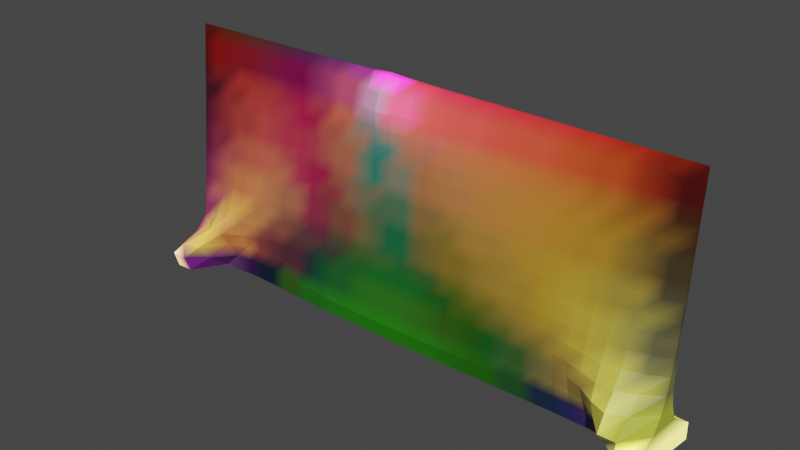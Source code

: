 # Source: 2023-06-10_04-mesh-thickness.blend  (saved by Blender 3.5.10; exported with 4.5.12 LTS)
import bpy
from mathutils import Matrix  # noqa: F401  (used for matrix-valued properties, if any)

bpy.ops.wm.read_factory_settings(use_empty=True)
scene = bpy.context.scene
scene.name = 'Scene'

# ---- collections
col_collection = bpy.data.collections.new('Collection'); scene.collection.children.link(col_collection)

# ---- materials (node trees are filled in below, after node groups)
mat_phaenotyp_member = bpy.data.materials.new('<Phaenotyp>member')
mat_phaenotyp_member.use_transparent_shadow = False

# ---- material node trees
mat_phaenotyp_member.use_nodes = True; mat_phaenotyp_member.node_tree.nodes.clear()
_N = mat_phaenotyp_member.node_tree.nodes; _L = mat_phaenotyp_member.node_tree.links
n0 = _N.new('ShaderNodeOutputMaterial'); n0.name = 'Material Output'; n0.location = (470, 251)
n1 = _N.new('ShaderNodeVertexColor'); n1.name = 'Color Attribute'; n1.location = (-263, 139)
n1.layer_name = 'force'
n2 = _N.new('ShaderNodeBsdfPrincipled'); n2.name = 'Principled BSDF'; n2.location = (128, 194)
n2.distribution = 'GGX'
n2.subsurface_method = 'RANDOM_WALK_SKIN'
n2.inputs[3].default_value = 1.45
n2.inputs[27].default_value = (0.0, 0.0, 0.0, 1.0)
n2.inputs[28].default_value = 1.0
_L.new(n2.outputs[0], n0.inputs[0])
_L.new(n1.outputs[0], n2.inputs[0])
n0.is_active_output = True

# ---- world
world_world = bpy.data.worlds.new('World'); scene.world = world_world
world_world.use_nodes = True; world_world.node_tree.nodes.clear()
_N = world_world.node_tree.nodes; _L = world_world.node_tree.links
n0 = _N.new('ShaderNodeOutputWorld'); n0.name = 'World Output'; n0.location = (300, 300)
n1 = _N.new('ShaderNodeBackground'); n1.name = 'Background'; n1.location = (10, 300)
n1.inputs[0].default_value = (0.05088, 0.05088, 0.05088, 1.0)
_L.new(n1.outputs[0], n0.inputs[0])
n0.is_active_output = True
world_world.color = (0.05088, 0.05088, 0.05088)
world_world.use_sun_shadow = False
world_world.sun_shadow_jitter_overblur = 0.0

# ---- meshes
me_plane_003 = bpy.data.meshes.new('Plane.003')
me_plane_003.from_pydata([(-1.0, 0.0, 0.0), (1.0, 0.0, 0.0), (-1.0, 0.093, 0.9265), (0.9999, 0.08496, 0.9272), (-0.0001151, 0.007606, -0.0002849), (-0.000125, 0.09965, 0.9262), (-1.0, 0.04965, 0.463), (0.4999, 0.006424, -0.0002472), (0.9999, 0.04411, 0.4636), (-0.5002, 0.09612, 0.9264), (-0.5001, 0.00795, -0.0004155), (0.4999, 0.09009, 0.9269), (-0.0001457, 0.0517, 0.4631), (-0.5001, 0.05127, 0.463), (0.4999, 0.04783, 0.4633), (-1.0, 0.02741, 0.2313), (0.7499, 0.00581, -0.000253), (0.9999, 0.06481, 0.6954), (-0.7502, 0.0938, 0.9265), (-0.2501, 0.007892, -0.0003378), (0.2499, 0.09421, 0.9266), (-0.000164, 0.0751, 0.6947), (-1.0, 0.07167, 0.6947), (0.2499, 0.007072, -0.000257), (0.9999, 0.02344, 0.2318), (-0.2502, 0.1002, 0.9262), (-0.7501, 0.007837, -0.0005095), (0.7499, 0.08687, 0.9271), (-0.0001278, 0.02943, 0.2314), (-0.5002, 0.07381, 0.6947), (-0.5001, 0.02929, 0.2313), (-0.7502, 0.05008, 0.463), (-0.2501, 0.05209, 0.4631), (0.4999, 0.06909, 0.6951), (0.4999, 0.02689, 0.2316), (0.2499, 0.05006, 0.4632), (0.7499, 0.04562, 0.4635), (0.7499, 0.02499, 0.2317), (0.2499, 0.02841, 0.2315), (0.2499, 0.07215, 0.6949), (-0.2501, 0.02974, 0.2314), (-0.7501, 0.02816, 0.2313), (-0.7502, 0.07225, 0.6947), (-0.2502, 0.07562, 0.6947), (0.7499, 0.0665, 0.6953), (-1.0, 0.01602, 0.1155), (0.8749, 0.005308, -0.0002515), (0.9999, 0.07501, 0.8113), (-0.8752, 0.09319, 0.9265), (-0.1251, 0.007783, -0.000308), (0.1249, 0.09662, 0.9264), (-0.0001662, 0.08751, 0.8105), (-1.0, 0.0607, 0.5789), (0.3749, 0.00675, -0.0002502), (0.9999, 0.03375, 0.3477), (-0.3752, 0.09782, 0.9263), (-0.6251, 0.007927, -0.0004617), (0.6249, 0.08835, 0.927), (-0.0001364, 0.04047, 0.3473), (-0.5002, 0.08507, 0.8105), (-0.5001, 0.04018, 0.3472), (-0.8752, 0.0497, 0.463), (-0.3751, 0.05179, 0.4631), (0.4999, 0.07966, 0.811), (0.4999, 0.0373, 0.3475), (0.1249, 0.051, 0.4632), (0.6249, 0.04669, 0.4634), (-1.0, 0.03855, 0.3472), (0.6249, 0.006115, -0.0002483), (0.9999, 0.05448, 0.5795), (-0.6252, 0.09479, 0.9264), (-0.3751, 0.007942, -0.0003739), (0.3749, 0.09206, 0.9267), (-0.0001551, 0.06321, 0.5789), (-1.0, 0.08248, 0.8106), (0.1249, 0.007365, -0.0002682), (0.9999, 0.01306, 0.1159), (-0.1251, 0.1089, 0.9257), (-0.8751, 0.007391, -0.0005417), (0.8749, 0.08573, 0.9272), (-0.0001204, 0.01851, 0.1156), (-0.5002, 0.06251, 0.5789), (-0.5001, 0.01857, 0.1155), (-0.6251, 0.05066, 0.463), (-0.1251, 0.05208, 0.4631), (0.4999, 0.05845, 0.5792), (0.4999, 0.01663, 0.1157), (0.3749, 0.04898, 0.4633), (0.8749, 0.04473, 0.4635), (0.7499, 0.03521, 0.3476), (0.7499, 0.01517, 0.1157), (0.6249, 0.02599, 0.2316), (0.8749, 0.02399, 0.2317), (0.2499, 0.03917, 0.3474), (0.2499, 0.01773, 0.1156), (0.1249, 0.029, 0.2315), (0.3749, 0.0277, 0.2315), (0.2499, 0.08324, 0.8107), (0.2499, 0.06106, 0.5791), (0.1248, 0.07372, 0.6948), (0.3749, 0.07059, 0.695), (-0.2501, 0.04081, 0.3472), (-0.2501, 0.0188, 0.1155), (-0.3751, 0.0296, 0.2314), (-0.1251, 0.02969, 0.2314), (-0.7501, 0.03902, 0.3472), (-0.7501, 0.01772, 0.1154), (-0.8751, 0.02749, 0.2313), (-0.6251, 0.0288, 0.2313), (-0.7502, 0.08315, 0.8106), (-0.7502, 0.06119, 0.5789), (-0.8752, 0.07182, 0.6947), (-0.6252, 0.07294, 0.6947), (-0.2502, 0.08808, 0.8104), (-0.2502, 0.06366, 0.5789), (-0.3752, 0.07478, 0.6947), (-0.1252, 0.07585, 0.6947), (0.7499, 0.07679, 0.8112), (0.7499, 0.05608, 0.5794), (0.6249, 0.0677, 0.6952), (0.8749, 0.06553, 0.6953), (0.8749, 0.05516, 0.5794), (0.6249, 0.0572, 0.5793), (0.6249, 0.07811, 0.8111), (-0.1252, 0.06371, 0.5789), (-0.3752, 0.06319, 0.5789), (-0.3752, 0.08643, 0.8105), (-0.6252, 0.0618, 0.5789), (-0.8752, 0.06081, 0.5789), (-0.8752, 0.08264, 0.8106), (-0.6251, 0.01826, 0.1154), (-0.8751, 0.01668, 0.1154), (-0.8751, 0.03857, 0.3472), (-0.1251, 0.01872, 0.1155), (-0.3751, 0.01875, 0.1155), (-0.3751, 0.0406, 0.3472), (0.3749, 0.05976, 0.5791), (0.1248, 0.06226, 0.579), (0.1249, 0.08527, 0.8106), (0.3749, 0.01721, 0.1156), (0.1249, 0.01817, 0.1156), (0.1249, 0.03992, 0.3473), (0.8749, 0.014, 0.1158), (0.6249, 0.01597, 0.1157), (0.6249, 0.03625, 0.3475), (0.8749, 0.0343, 0.3476), (0.3749, 0.03828, 0.3474), (0.3749, 0.08138, 0.8109), (-0.1251, 0.04078, 0.3473), (-0.6251, 0.03963, 0.3472), (-0.6252, 0.08397, 0.8106), (-0.1252, 0.08903, 0.8104), (0.8749, 0.07575, 0.8112), (-1.0, 0.009732, 0.0576), (0.9375, 0.004868, -0.0002484), (0.9999, 0.08003, 0.8693), (-0.9377, 0.09304, 0.9265), (-0.06261, 0.007703, -0.0002956), (0.06237, 0.09799, 0.9263), (-0.0001379, 0.09369, 0.8683), (-1.0, 0.05518, 0.5209), (0.4374, 0.006586, -0.0002482), (0.9999, 0.03893, 0.4056), (-0.4377, 0.09692, 0.9264), (-0.5626, 0.007943, -0.0004381), (0.5624, 0.08919, 0.9269), (-0.000141, 0.04606, 0.4052), (-0.5002, 0.09063, 0.8685), (-0.5001, 0.0457, 0.4051), (-0.9377, 0.04963, 0.463), (-0.4376, 0.05155, 0.463), (0.4999, 0.08489, 0.8689), (0.4999, 0.04255, 0.4054), (0.06235, 0.05139, 0.4631), (0.5624, 0.04726, 0.4634), (-1.0, 0.03299, 0.2892), (0.6874, 0.005966, -0.0002504), (0.9999, 0.05966, 0.6374), (-0.6877, 0.09425, 0.9265), (-0.3126, 0.007923, -0.0003551), (0.3124, 0.09311, 0.9267), (-0.0001597, 0.0691, 0.6368), (-1.0, 0.0771, 0.7527), (0.1874, 0.007223, -0.000262), (0.9999, 0.01828, 0.1738), (-0.1877, 0.102, 0.9261), (-0.8126, 0.007711, -0.0005274), (0.8124, 0.08626, 0.9271), (-0.0001239, 0.02396, 0.1735), (-0.5002, 0.06816, 0.6368), (-0.5001, 0.02391, 0.1734), (-0.6877, 0.05036, 0.463), (-0.1876, 0.05213, 0.4631), (0.4999, 0.06377, 0.6372), (0.4999, 0.02175, 0.1736), (0.3124, 0.04953, 0.4632), (0.8124, 0.04514, 0.4635), (0.7499, 0.0404, 0.4055), (0.7499, 0.02002, 0.1737), (0.5624, 0.02646, 0.2316), (0.8124, 0.02447, 0.2317), (0.2499, 0.0446, 0.4053), (0.2499, 0.02307, 0.1736), (0.06237, 0.02924, 0.2314), (0.3124, 0.02807, 0.2315), (0.2499, 0.08875, 0.8687), (0.2499, 0.0666, 0.637), (0.06234, 0.07446, 0.6948), (0.3124, 0.07137, 0.6949), (-0.2501, 0.04642, 0.4051), (-0.2501, 0.02426, 0.1735), (-0.4376, 0.02947, 0.2313), (-0.1876, 0.02974, 0.2314), (-0.7501, 0.04454, 0.4051), (-0.7501, 0.02287, 0.1734), (-0.9376, 0.02732, 0.2313), (-0.6876, 0.0285, 0.2313), (-0.7502, 0.08851, 0.8685), (-0.7502, 0.06673, 0.6368), (-0.9377, 0.07171, 0.6947), (-0.6877, 0.07256, 0.6947), (-0.2502, 0.09428, 0.8683), (-0.2502, 0.06959, 0.6368), (-0.4377, 0.07429, 0.6947), (-0.1877, 0.07585, 0.6947), (0.7499, 0.08187, 0.8691), (0.7499, 0.0613, 0.6373), (0.5624, 0.06838, 0.6951), (0.8124, 0.06599, 0.6953), (-1.0, 0.02179, 0.1734), (0.8124, 0.005622, -0.0002557), (0.9999, 0.06993, 0.7533), (-0.8127, 0.09344, 0.9265), (-0.1876, 0.007845, -0.0003221), (0.1874, 0.09537, 0.9265), (-0.0001669, 0.08124, 0.7526), (-1.0, 0.0662, 0.6368), (0.3124, 0.006913, -0.0002531), (0.9999, 0.02859, 0.2897), (-0.3127, 0.09888, 0.9263), (-0.6876, 0.007897, -0.0004857), (0.6874, 0.08757, 0.927), (-0.000132, 0.03494, 0.2894), (-0.5002, 0.07946, 0.7526), (-0.5001, 0.03471, 0.2893), (-0.8127, 0.04986, 0.463), (-0.3126, 0.05198, 0.4631), (0.4999, 0.07438, 0.753), (0.4999, 0.03208, 0.2895), (0.1874, 0.05055, 0.4632), (0.6874, 0.04614, 0.4634), (-1.0, 0.0441, 0.4051), (0.5624, 0.006267, -0.0002473), (0.9999, 0.0493, 0.5215), (-0.5627, 0.09541, 0.9264), (-0.4376, 0.00795, -0.0003941), (0.4374, 0.09105, 0.9268), (-0.0001504, 0.05742, 0.521), (-1.0, 0.08779, 0.8685), (0.06238, 0.007493, -0.0002758), (0.9999, 0.007621, 0.05797), (-0.06259, 0.1017, 0.9259), (-0.9376, 0.006831, -0.0004799), (0.9374, 0.08529, 0.9272), (-0.0001174, 0.01306, 0.05764), (-0.5002, 0.05687, 0.521), (-0.5001, 0.01326, 0.05753), (-0.5626, 0.05097, 0.463), (-0.06264, 0.05194, 0.4631), (0.4999, 0.05314, 0.5213), (0.4999, 0.01153, 0.05771), (0.4374, 0.04841, 0.4633), (0.9374, 0.04438, 0.4636), (0.7499, 0.03007, 0.2896), (0.7499, 0.01045, 0.05773), (0.6874, 0.02551, 0.2316), (0.9374, 0.02361, 0.2318), (0.2499, 0.03378, 0.2894), (0.2499, 0.0124, 0.05768), (0.1874, 0.02872, 0.2315), (0.4374, 0.02731, 0.2315), (0.2499, 0.07771, 0.7528), (0.2499, 0.05554, 0.5211), (0.1874, 0.07294, 0.6949), (0.4374, 0.06982, 0.695), (-0.2501, 0.03525, 0.2893), (-0.2501, 0.01335, 0.05759), (-0.3126, 0.02969, 0.2314), (-0.06263, 0.02958, 0.2314), (-0.7501, 0.03355, 0.2893), (-0.7501, 0.01273, 0.05746), (-0.8126, 0.0278, 0.2313), (-0.5626, 0.02907, 0.2313), (-0.7502, 0.07772, 0.7527), (-0.7502, 0.05564, 0.521), (-0.8127, 0.072, 0.6947), (-0.5627, 0.07336, 0.6947), (-0.2502, 0.08178, 0.7526), (-0.2501, 0.05784, 0.521), (-0.3127, 0.07524, 0.6947), (-0.06266, 0.07559, 0.6947), (0.7499, 0.07167, 0.7532), (0.7499, 0.05085, 0.5214), (0.6874, 0.06708, 0.6952), (0.9374, 0.06514, 0.6954), (0.8749, 0.06036, 0.6374), (0.8749, 0.04995, 0.5215), (0.8124, 0.05559, 0.5794), (0.9374, 0.05479, 0.5795), (0.6249, 0.06246, 0.6372), (0.6249, 0.05194, 0.5214), (0.5624, 0.05782, 0.5793), (0.6874, 0.05662, 0.5793), (0.6249, 0.08326, 0.869), (0.6249, 0.07292, 0.7531), (0.5624, 0.07886, 0.811), (0.6874, 0.07742, 0.8111), (-0.1252, 0.0697, 0.6368), (-0.1251, 0.05785, 0.521), (-0.1877, 0.06375, 0.5789), (-0.06265, 0.06353, 0.5789), (-0.3752, 0.06896, 0.6368), (-0.3751, 0.05746, 0.521), (-0.4377, 0.06286, 0.5789), (-0.3127, 0.06347, 0.5789), (-0.3752, 0.09218, 0.8684), (-0.3752, 0.08061, 0.7526), (-0.4377, 0.08572, 0.8105), (-0.3127, 0.08721, 0.8105), (-0.6252, 0.06737, 0.6368), (-0.6252, 0.05622, 0.521), (-0.6877, 0.06147, 0.5789), (-0.5627, 0.06215, 0.5789), (-0.8752, 0.06633, 0.6368), (-0.8752, 0.05526, 0.521), (-0.9377, 0.06072, 0.5789), (-0.8127, 0.06097, 0.5789), (-0.8752, 0.08796, 0.8685), (-0.8752, 0.07726, 0.7527), (-0.9377, 0.08252, 0.8106), (-0.8127, 0.08285, 0.8106), (-0.6251, 0.0235, 0.1734), (-0.6251, 0.01308, 0.05749), (-0.6876, 0.01803, 0.1154), (-0.5626, 0.01844, 0.1155), (-0.8751, 0.02202, 0.1734), (-0.8751, 0.0118, 0.05748), (-0.9376, 0.01607, 0.1155), (-0.8126, 0.0173, 0.1154), (-0.8751, 0.04413, 0.4051), (-0.8751, 0.03302, 0.2893), (-0.9376, 0.03849, 0.3472), (-0.8126, 0.03876, 0.3472), (-0.1251, 0.02419, 0.1735), (-0.1251, 0.01325, 0.05762), (-0.1876, 0.01877, 0.1155), (-0.06262, 0.01863, 0.1156), (-0.3751, 0.02416, 0.1734), (-0.3751, 0.01335, 0.05756), (-0.4376, 0.01868, 0.1155), (-0.3126, 0.01879, 0.1155), (-0.3751, 0.04617, 0.4051), (-0.3751, 0.03508, 0.2893), (-0.4376, 0.04041, 0.3472), (-0.3126, 0.04073, 0.3472), (0.3749, 0.06517, 0.6371), (0.3749, 0.05436, 0.5212), (0.3124, 0.06042, 0.5791), (0.4374, 0.0591, 0.5792), (0.1248, 0.06797, 0.6369), (0.1249, 0.0566, 0.5211), (0.06235, 0.06278, 0.579), (0.1874, 0.06168, 0.579), (0.1249, 0.09099, 0.8685), (0.1248, 0.0795, 0.7527), (0.06235, 0.08635, 0.8105), (0.1874, 0.08423, 0.8107), (0.3749, 0.02245, 0.1736), (0.3749, 0.01198, 0.05769), (0.3124, 0.01748, 0.1156), (0.4374, 0.01693, 0.1156), (0.1249, 0.02358, 0.1735), (0.1249, 0.01277, 0.05766), (0.06238, 0.01835, 0.1156), (0.1874, 0.01796, 0.1156), (0.1249, 0.04544, 0.4052), (0.1249, 0.03445, 0.2894), (0.06236, 0.04023, 0.3473), (0.1874, 0.03957, 0.3473), (0.8749, 0.01892, 0.1737), (0.8749, 0.009465, 0.05776), (0.8124, 0.01465, 0.1157), (0.9374, 0.01334, 0.1158), (0.6249, 0.02095, 0.1736), (0.6249, 0.01103, 0.05772), (0.5624, 0.01631, 0.1157), (0.6874, 0.0156, 0.1157), (0.6249, 0.04146, 0.4055), (0.6249, 0.0311, 0.2896), (0.5624, 0.03678, 0.3475), (0.6874, 0.03573, 0.3475), (0.8749, 0.03951, 0.4056), (0.8749, 0.02912, 0.2897), (0.8124, 0.03473, 0.3476), (0.9374, 0.03397, 0.3477), (0.3749, 0.04362, 0.4053), (0.3749, 0.03298, 0.2895), (0.3124, 0.03874, 0.3474), (0.4374, 0.0378, 0.3474), (0.3749, 0.08673, 0.8688), (0.3749, 0.07599, 0.7529), (0.3124, 0.08229, 0.8108), (0.4374, 0.0805, 0.8109), (-0.1251, 0.0464, 0.4052), (-0.1251, 0.03521, 0.2893), (-0.1876, 0.04083, 0.3472), (-0.06263, 0.04066, 0.3473), (-0.6251, 0.04512, 0.4051), (-0.6251, 0.03418, 0.2893), (-0.6876, 0.03932, 0.3472), (-0.5626, 0.03992, 0.3472), (-0.6252, 0.08941, 0.8685), (-0.6252, 0.07847, 0.7527), (-0.6877, 0.08352, 0.8106), (-0.5627, 0.08449, 0.8106), (-0.1252, 0.09654, 0.8682), (-0.1252, 0.08224, 0.7526), (-0.1877, 0.0888, 0.8104), (-0.06267, 0.08852, 0.8104), (0.8749, 0.08078, 0.8692), (0.8749, 0.07067, 0.7533), (0.8124, 0.07624, 0.8112), (0.9374, 0.07534, 0.8113), (0.9374, 0.07027, 0.7533), (0.8124, 0.07113, 0.7532), (0.8124, 0.08128, 0.8692), (-0.06267, 0.08191, 0.7526), (-0.1877, 0.08217, 0.7526), (-0.1877, 0.09599, 0.8682), (-0.5627, 0.07894, 0.7526), (-0.6877, 0.07807, 0.7527), (-0.6877, 0.08892, 0.8685), (-0.5626, 0.03446, 0.2893), (-0.6876, 0.03387, 0.2893), (-0.6876, 0.04482, 0.4051), (-0.06263, 0.0351, 0.2893), (-0.1876, 0.03526, 0.2893), (-0.1876, 0.04645, 0.4052), (0.4374, 0.07517, 0.753), (0.3124, 0.07684, 0.7529), (0.3124, 0.08772, 0.8687), (0.4374, 0.03254, 0.2895), (0.3124, 0.03339, 0.2894), (0.3124, 0.04412, 0.4053), (0.9374, 0.02878, 0.2897), (0.8124, 0.02957, 0.2896), (0.8124, 0.03993, 0.4056), (0.6874, 0.03058, 0.2896), (0.5624, 0.0316, 0.2895), (0.5624, 0.042, 0.4054), (0.6874, 0.01076, 0.05772), (0.5624, 0.01128, 0.05771), (0.5624, 0.02136, 0.1736), (0.9374, 0.008215, 0.05781), (0.8124, 0.01004, 0.05774), (0.8124, 0.01948, 0.1737), (0.1874, 0.03413, 0.2894), (0.06237, 0.03472, 0.2894), (0.06236, 0.04578, 0.4052), (0.1874, 0.0126, 0.05767), (0.06238, 0.01293, 0.05765), (0.06237, 0.02379, 0.1735), (0.4374, 0.01176, 0.0577), (0.3124, 0.0122, 0.05769), (0.3124, 0.02277, 0.1736), (0.1874, 0.0786, 0.7528), (0.06234, 0.0804, 0.7526), (0.06236, 0.09225, 0.8684), (0.1874, 0.0561, 0.5211), (0.06235, 0.05705, 0.5211), (0.06234, 0.06858, 0.6369), (0.4374, 0.05375, 0.5212), (0.3124, 0.05496, 0.5212), (0.3124, 0.06589, 0.637), (-0.3126, 0.03519, 0.2893), (-0.4376, 0.03492, 0.2893), (-0.4376, 0.04596, 0.4051), (-0.3126, 0.01336, 0.05758), (-0.4376, 0.01331, 0.05754), (-0.4376, 0.02406, 0.1734), (-0.06261, 0.01317, 0.05763), (-0.1876, 0.01331, 0.05761), (-0.1876, 0.02424, 0.1735), (-0.8126, 0.03325, 0.2893), (-0.9376, 0.03291, 0.2893), (-0.9376, 0.04406, 0.4051), (-0.8126, 0.01239, 0.05746), (-0.9376, 0.01035, 0.05751), (-0.9376, 0.02172, 0.1734), (-0.5626, 0.01319, 0.05751), (-0.6876, 0.01294, 0.05748), (-0.6876, 0.02322, 0.1734), (-0.8127, 0.07745, 0.7527), (-0.9377, 0.07714, 0.7527), (-0.9377, 0.08782, 0.8685), (-0.8127, 0.05542, 0.521), (-0.9377, 0.05518, 0.521), (-0.9377, 0.06623, 0.6368), (-0.5627, 0.05655, 0.521), (-0.6877, 0.05591, 0.521), (-0.6877, 0.06703, 0.6368), (-0.3127, 0.08122, 0.7526), (-0.4377, 0.08002, 0.7526), (-0.4377, 0.09136, 0.8684), (-0.3126, 0.05769, 0.521), (-0.4377, 0.05718, 0.521), (-0.4377, 0.06857, 0.6368), (-0.06265, 0.05769, 0.521), (-0.1876, 0.0579, 0.521), (-0.1877, 0.06972, 0.6368), (0.6874, 0.07227, 0.7532), (0.5624, 0.07363, 0.7531), (0.5624, 0.08405, 0.869), (0.6874, 0.05138, 0.5214), (0.5624, 0.05253, 0.5213), (0.5624, 0.0631, 0.6372), (0.9374, 0.04959, 0.5215), (0.8124, 0.05037, 0.5215), (0.8124, 0.0608, 0.6373), (0.9374, 0.05998, 0.6374), (0.6874, 0.06186, 0.6373), (0.6874, 0.08253, 0.8691), (-0.06266, 0.06948, 0.6368), (-0.3127, 0.06932, 0.6368), (-0.3127, 0.09313, 0.8684), (-0.5627, 0.06775, 0.6368), (-0.8127, 0.0665, 0.6368), (-0.8127, 0.08819, 0.8685), (-0.5626, 0.02373, 0.1734), (-0.8126, 0.02246, 0.1734), (-0.8126, 0.0443, 0.4051), (-0.06262, 0.0241, 0.1735), (-0.3126, 0.02423, 0.1734), (-0.3126, 0.04633, 0.4051), (0.4374, 0.06447, 0.6371), (0.1874, 0.0673, 0.6369), (0.1874, 0.08983, 0.8686), (0.4374, 0.02211, 0.1736), (0.1874, 0.02334, 0.1735), (0.1874, 0.04504, 0.4053), (0.9374, 0.01846, 0.1738), (0.6874, 0.02051, 0.1737), (0.6874, 0.04092, 0.4055), (0.9374, 0.03917, 0.4056), (0.4374, 0.04309, 0.4054), (0.4374, 0.08579, 0.8689), (-0.06264, 0.04627, 0.4052), (-0.5626, 0.04542, 0.4051), (-0.5627, 0.08998, 0.8685), (-0.06268, 0.09571, 0.8682), (0.9374, 0.08036, 0.8692)], [], [(560, 155, 3, 263), (559, 159, 5, 261), (558, 167, 9, 254), (557, 168, 13, 267), (556, 166, 12, 268), (555, 171, 11, 256), (554, 172, 14, 271), (553, 162, 8, 272), (552, 197, 36, 250), (551, 198, 37, 275), (550, 184, 24, 276), (549, 201, 35, 249), (548, 202, 38, 279), (547, 194, 34, 280), (546, 205, 20, 234), (545, 206, 39, 283), (544, 193, 33, 284), (543, 209, 32, 246), (542, 210, 40, 287), (541, 188, 28, 288), (540, 213, 31, 245), (539, 214, 41, 291), (538, 190, 30, 292), (537, 217, 18, 232), (536, 218, 42, 295), (535, 189, 29, 296), (534, 221, 25, 239), (533, 222, 43, 299), (532, 181, 21, 300), (531, 225, 27, 241), (530, 226, 44, 303), (529, 177, 17, 304), (528, 305, 120, 228), (527, 306, 121, 307), (526, 253, 69, 308), (525, 309, 119, 227), (524, 310, 122, 311), (523, 302, 118, 312), (522, 313, 57, 165), (521, 314, 123, 315), (520, 301, 117, 316), (519, 317, 116, 224), (518, 318, 124, 319), (517, 257, 73, 320), (516, 321, 115, 223), (515, 322, 125, 323), (514, 298, 114, 324), (513, 325, 55, 163), (512, 326, 126, 327), (511, 297, 113, 328), (510, 329, 112, 220), (509, 330, 127, 331), (508, 265, 81, 332), (507, 333, 111, 219), (506, 334, 128, 335), (505, 294, 110, 336), (504, 337, 48, 156), (503, 338, 129, 339), (502, 293, 109, 340), (501, 341, 108, 216), (500, 342, 130, 343), (499, 266, 82, 344), (498, 345, 107, 215), (497, 346, 131, 347), (496, 290, 106, 348), (495, 349, 61, 169), (494, 350, 132, 351), (493, 289, 105, 352), (492, 353, 104, 212), (491, 354, 133, 355), (490, 264, 80, 356), (489, 357, 103, 211), (488, 358, 134, 359), (487, 286, 102, 360), (486, 361, 62, 170), (485, 362, 135, 363), (484, 285, 101, 364), (483, 365, 100, 208), (482, 366, 136, 367), (481, 269, 85, 368), (480, 369, 99, 207), (479, 370, 137, 371), (478, 282, 98, 372), (477, 373, 50, 158), (476, 374, 138, 375), (475, 281, 97, 376), (474, 377, 96, 204), (473, 378, 139, 379), (472, 270, 86, 380), (471, 381, 95, 203), (470, 382, 140, 383), (469, 278, 94, 384), (468, 385, 65, 173), (467, 386, 141, 387), (466, 277, 93, 388), (465, 389, 92, 200), (464, 390, 142, 391), (463, 260, 76, 392), (462, 393, 91, 199), (461, 394, 143, 395), (460, 274, 90, 396), (459, 397, 66, 174), (458, 398, 144, 399), (457, 273, 89, 400), (456, 401, 88, 196), (455, 402, 145, 403), (454, 238, 54, 404), (453, 405, 87, 195), (452, 406, 146, 407), (451, 248, 64, 408), (450, 409, 72, 180), (449, 410, 147, 411), (448, 247, 63, 412), (447, 413, 84, 192), (446, 414, 148, 415), (445, 242, 58, 416), (444, 417, 83, 191), (443, 418, 149, 419), (442, 244, 60, 420), (441, 421, 70, 178), (440, 422, 150, 423), (439, 243, 59, 424), (438, 425, 77, 185), (437, 426, 151, 427), (436, 235, 51, 428), (435, 429, 79, 187), (434, 430, 152, 431), (433, 231, 47, 432), (430, 433, 432, 152), (120, 304, 433, 430), (304, 17, 231, 433), (301, 434, 431, 117), (44, 228, 434, 301), (228, 120, 430, 434), (225, 435, 187, 27), (117, 431, 435, 225), (431, 152, 429, 435), (426, 436, 428, 151), (116, 300, 436, 426), (300, 21, 235, 436), (297, 437, 427, 113), (43, 224, 437, 297), (224, 116, 426, 437), (221, 438, 185, 25), (113, 427, 438, 221), (427, 151, 425, 438), (422, 439, 424, 150), (112, 296, 439, 422), (296, 29, 243, 439), (293, 440, 423, 109), (42, 220, 440, 293), (220, 112, 422, 440), (217, 441, 178, 18), (109, 423, 441, 217), (423, 150, 421, 441), (418, 442, 420, 149), (108, 292, 442, 418), (292, 30, 244, 442), (289, 443, 419, 105), (41, 216, 443, 289), (216, 108, 418, 443), (213, 444, 191, 31), (105, 419, 444, 213), (419, 149, 417, 444), (414, 445, 416, 148), (104, 288, 445, 414), (288, 28, 242, 445), (285, 446, 415, 101), (40, 212, 446, 285), (212, 104, 414, 446), (209, 447, 192, 32), (101, 415, 447, 209), (415, 148, 413, 447), (410, 448, 412, 147), (100, 284, 448, 410), (284, 33, 247, 448), (281, 449, 411, 97), (39, 208, 449, 281), (208, 100, 410, 449), (205, 450, 180, 20), (97, 411, 450, 205), (411, 147, 409, 450), (406, 451, 408, 146), (96, 280, 451, 406), (280, 34, 248, 451), (277, 452, 407, 93), (38, 204, 452, 277), (204, 96, 406, 452), (201, 453, 195, 35), (93, 407, 453, 201), (407, 146, 405, 453), (402, 454, 404, 145), (92, 276, 454, 402), (276, 24, 238, 454), (273, 455, 403, 89), (37, 200, 455, 273), (200, 92, 402, 455), (197, 456, 196, 36), (89, 403, 456, 197), (403, 145, 401, 456), (398, 457, 400, 144), (91, 275, 457, 398), (275, 37, 273, 457), (248, 458, 399, 64), (34, 199, 458, 248), (199, 91, 398, 458), (172, 459, 174, 14), (64, 399, 459, 172), (399, 144, 397, 459), (394, 460, 396, 143), (68, 176, 460, 394), (176, 16, 274, 460), (270, 461, 395, 86), (7, 252, 461, 270), (252, 68, 394, 461), (194, 462, 199, 34), (86, 395, 462, 194), (395, 143, 393, 462), (390, 463, 392, 142), (46, 154, 463, 390), (154, 1, 260, 463), (274, 464, 391, 90), (16, 230, 464, 274), (230, 46, 390, 464), (198, 465, 200, 37), (90, 391, 465, 198), (391, 142, 389, 465), (386, 466, 388, 141), (95, 279, 466, 386), (279, 38, 277, 466), (242, 467, 387, 58), (28, 203, 467, 242), (203, 95, 386, 467), (166, 468, 173, 12), (58, 387, 468, 166), (387, 141, 385, 468), (382, 469, 384, 140), (75, 183, 469, 382), (183, 23, 278, 469), (264, 470, 383, 80), (4, 259, 470, 264), (259, 75, 382, 470), (188, 471, 203, 28), (80, 383, 471, 188), (383, 140, 381, 471), (378, 472, 380, 139), (53, 161, 472, 378), (161, 7, 270, 472), (278, 473, 379, 94), (23, 237, 473, 278), (237, 53, 378, 473), (202, 474, 204, 38), (94, 379, 474, 202), (379, 139, 377, 474), (374, 475, 376, 138), (99, 283, 475, 374), (283, 39, 281, 475), (235, 476, 375, 51), (21, 207, 476, 235), (207, 99, 374, 476), (159, 477, 158, 5), (51, 375, 477, 159), (375, 138, 373, 477), (370, 478, 372, 137), (65, 249, 478, 370), (249, 35, 282, 478), (257, 479, 371, 73), (12, 173, 479, 257), (173, 65, 370, 479), (181, 480, 207, 21), (73, 371, 480, 181), (371, 137, 369, 480), (366, 481, 368, 136), (87, 271, 481, 366), (271, 14, 269, 481), (282, 482, 367, 98), (35, 195, 482, 282), (195, 87, 366, 482), (206, 483, 208, 39), (98, 367, 483, 206), (367, 136, 365, 483), (362, 484, 364, 135), (103, 287, 484, 362), (287, 40, 285, 484), (244, 485, 363, 60), (30, 211, 485, 244), (211, 103, 362, 485), (168, 486, 170, 13), (60, 363, 486, 168), (363, 135, 361, 486), (358, 487, 360, 134), (71, 179, 487, 358), (179, 19, 286, 487), (266, 488, 359, 82), (10, 255, 488, 266), (255, 71, 358, 488), (190, 489, 211, 30), (82, 359, 489, 190), (359, 134, 357, 489), (354, 490, 356, 133), (49, 157, 490, 354), (157, 4, 264, 490), (286, 491, 355, 102), (19, 233, 491, 286), (233, 49, 354, 491), (210, 492, 212, 40), (102, 355, 492, 210), (355, 133, 353, 492), (350, 493, 352, 132), (107, 291, 493, 350), (291, 41, 289, 493), (175, 494, 351, 67), (15, 215, 494, 175), (215, 107, 350, 494), (251, 495, 169, 6), (67, 351, 495, 251), (351, 132, 349, 495), (346, 496, 348, 131), (78, 186, 496, 346), (186, 26, 290, 496), (153, 497, 347, 45), (0, 262, 497, 153), (262, 78, 346, 497), (229, 498, 215, 15), (45, 347, 498, 229), (347, 131, 345, 498), (342, 499, 344, 130), (56, 164, 499, 342), (164, 10, 266, 499), (290, 500, 343, 106), (26, 240, 500, 290), (240, 56, 342, 500), (214, 501, 216, 41), (106, 343, 501, 214), (343, 130, 341, 501), (338, 502, 340, 129), (111, 295, 502, 338), (295, 42, 293, 502), (182, 503, 339, 74), (22, 219, 503, 182), (219, 111, 338, 503), (258, 504, 156, 2), (74, 339, 504, 258), (339, 129, 337, 504), (334, 505, 336, 128), (61, 245, 505, 334), (245, 31, 294, 505), (160, 506, 335, 52), (6, 169, 506, 160), (169, 61, 334, 506), (236, 507, 219, 22), (52, 335, 507, 236), (335, 128, 333, 507), (330, 508, 332, 127), (83, 267, 508, 330), (267, 13, 265, 508), (294, 509, 331, 110), (31, 191, 509, 294), (191, 83, 330, 509), (218, 510, 220, 42), (110, 331, 510, 218), (331, 127, 329, 510), (326, 511, 328, 126), (115, 299, 511, 326), (299, 43, 297, 511), (243, 512, 327, 59), (29, 223, 512, 243), (223, 115, 326, 512), (167, 513, 163, 9), (59, 327, 513, 167), (327, 126, 325, 513), (322, 514, 324, 125), (62, 246, 514, 322), (246, 32, 298, 514), (265, 515, 323, 81), (13, 170, 515, 265), (170, 62, 322, 515), (189, 516, 223, 29), (81, 323, 516, 189), (323, 125, 321, 516), (318, 517, 320, 124), (84, 268, 517, 318), (268, 12, 257, 517), (298, 518, 319, 114), (32, 192, 518, 298), (192, 84, 318, 518), (222, 519, 224, 43), (114, 319, 519, 222), (319, 124, 317, 519), (314, 520, 316, 123), (119, 303, 520, 314), (303, 44, 301, 520), (247, 521, 315, 63), (33, 227, 521, 247), (227, 119, 314, 521), (171, 522, 165, 11), (63, 315, 522, 171), (315, 123, 313, 522), (310, 523, 312, 122), (66, 250, 523, 310), (250, 36, 302, 523), (269, 524, 311, 85), (14, 174, 524, 269), (174, 66, 310, 524), (193, 525, 227, 33), (85, 311, 525, 193), (311, 122, 309, 525), (306, 526, 308, 121), (88, 272, 526, 306), (272, 8, 253, 526), (302, 527, 307, 118), (36, 196, 527, 302), (196, 88, 306, 527), (226, 528, 228, 44), (118, 307, 528, 226), (307, 121, 305, 528), (305, 529, 304, 120), (121, 308, 529, 305), (308, 69, 177, 529), (309, 530, 303, 119), (122, 312, 530, 309), (312, 118, 226, 530), (313, 531, 241, 57), (123, 316, 531, 313), (316, 117, 225, 531), (317, 532, 300, 116), (124, 320, 532, 317), (320, 73, 181, 532), (321, 533, 299, 115), (125, 324, 533, 321), (324, 114, 222, 533), (325, 534, 239, 55), (126, 328, 534, 325), (328, 113, 221, 534), (329, 535, 296, 112), (127, 332, 535, 329), (332, 81, 189, 535), (333, 536, 295, 111), (128, 336, 536, 333), (336, 110, 218, 536), (337, 537, 232, 48), (129, 340, 537, 337), (340, 109, 217, 537), (341, 538, 292, 108), (130, 344, 538, 341), (344, 82, 190, 538), (345, 539, 291, 107), (131, 348, 539, 345), (348, 106, 214, 539), (349, 540, 245, 61), (132, 352, 540, 349), (352, 105, 213, 540), (353, 541, 288, 104), (133, 356, 541, 353), (356, 80, 188, 541), (357, 542, 287, 103), (134, 360, 542, 357), (360, 102, 210, 542), (361, 543, 246, 62), (135, 364, 543, 361), (364, 101, 209, 543), (365, 544, 284, 100), (136, 368, 544, 365), (368, 85, 193, 544), (369, 545, 283, 99), (137, 372, 545, 369), (372, 98, 206, 545), (373, 546, 234, 50), (138, 376, 546, 373), (376, 97, 205, 546), (377, 547, 280, 96), (139, 380, 547, 377), (380, 86, 194, 547), (381, 548, 279, 95), (140, 384, 548, 381), (384, 94, 202, 548), (385, 549, 249, 65), (141, 388, 549, 385), (388, 93, 201, 549), (389, 550, 276, 92), (142, 392, 550, 389), (392, 76, 184, 550), (393, 551, 275, 91), (143, 396, 551, 393), (396, 90, 198, 551), (397, 552, 250, 66), (144, 400, 552, 397), (400, 89, 197, 552), (401, 553, 272, 88), (145, 404, 553, 401), (404, 54, 162, 553), (405, 554, 271, 87), (146, 408, 554, 405), (408, 64, 172, 554), (409, 555, 256, 72), (147, 412, 555, 409), (412, 63, 171, 555), (413, 556, 268, 84), (148, 416, 556, 413), (416, 58, 166, 556), (417, 557, 267, 83), (149, 420, 557, 417), (420, 60, 168, 557), (421, 558, 254, 70), (150, 424, 558, 421), (424, 59, 167, 558), (425, 559, 261, 77), (151, 428, 559, 425), (428, 51, 159, 559), (429, 560, 263, 79), (152, 432, 560, 429), (432, 47, 155, 560)])
_uv = me_plane_003.uv_layers.new(name='UVMap')
_uv.uv.foreach_set('vector', [0.9688, 0.9375, 1.0, 0.9375, 1.0, 1.0, 0.9688, 1.0, 0.4688, 0.9375, 0.5, 0.9375, 0.5, 1.0, 0.4688, 1.0, 0.2188, 0.9375, 0.25, 0.9375, 0.25, 1.0, 0.2188, 1.0, 0.2188, 0.4375, 0.25, 0.4375, 0.25, 0.5, 0.2188, 0.5, 0.4688, 0.4375, 0.5, 0.4375, 0.5, 0.5, 0.4688, 0.5, 0.7188, 0.9375, 0.75, 0.9375, 0.75, 1.0, 0.7188, 1.0, 0.7188, 0.4375, 0.75, 0.4375, 0.75, 0.5, 0.7188, 0.5, 0.9688, 0.4375, 1.0, 0.4375, 1.0, 0.5, 0.9688, 0.5, 0.8438, 0.4375, 0.875, 0.4375, 0.875, 0.5, 0.8438, 0.5, 0.8438, 0.1875, 0.875, 0.1875, 0.875, 0.25, 0.8438, 0.25, 0.9688, 0.1875, 1.0, 0.1875, 1.0, 0.25, 0.9688, 0.25, 0.5938, 0.4375, 0.625, 0.4375, 0.625, 0.5, 0.5938, 0.5, 0.5938, 0.1875, 0.625, 0.1875, 0.625, 0.25, 0.5938, 0.25, 0.7188, 0.1875, 0.75, 0.1875, 0.75, 0.25, 0.7188, 0.25, 0.5938, 0.9375, 0.625, 0.9375, 0.625, 1.0, 0.5938, 1.0, 0.5938, 0.6875, 0.625, 0.6875, 0.625, 0.75, 0.5938, 0.75, 0.7188, 0.6875, 0.75, 0.6875, 0.75, 0.75, 0.7188, 0.75, 0.3438, 0.4375, 0.375, 0.4375, 0.375, 0.5, 0.3438, 0.5, 0.3438, 0.1875, 0.375, 0.1875, 0.375, 0.25, 0.3438, 0.25, 0.4688, 0.1875, 0.5, 0.1875, 0.5, 0.25, 0.4688, 0.25, 0.09375, 0.4375, 0.125, 0.4375, 0.125, 0.5, 0.09375, 0.5, 0.09375, 0.1875, 0.125, 0.1875, 0.125, 0.25, 0.09375, 0.25, 0.2188, 0.1875, 0.25, 0.1875, 0.25, 0.25, 0.2188, 0.25, 0.09375, 0.9375, 0.125, 0.9375, 0.125, 1.0, 0.09375, 1.0, 0.09375, 0.6875, 0.125, 0.6875, 0.125, 0.75, 0.09375, 0.75, 0.2188, 0.6875, 0.25, 0.6875, 0.25, 0.75, 0.2188, 0.75, 0.3438, 0.9375, 0.375, 0.9375, 0.375, 1.0, 0.3438, 1.0, 0.3438, 0.6875, 0.375, 0.6875, 0.375, 0.75, 0.3438, 0.75, 0.4688, 0.6875, 0.5, 0.6875, 0.5, 0.75, 0.4688, 0.75, 0.8438, 0.9375, 0.875, 0.9375, 0.875, 1.0, 0.8438, 1.0, 0.8438, 0.6875, 0.875, 0.6875, 0.875, 0.75, 0.8438, 0.75, 0.9688, 0.6875, 1.0, 0.6875, 1.0, 0.75, 0.9688, 0.75, 0.9062, 0.6875, 0.9375, 0.6875, 0.9375, 0.75, 0.9062, 0.75, 0.9062, 0.5625, 0.9375, 0.5625, 0.9375, 0.625, 0.9062, 0.625, 0.9688, 0.5625, 1.0, 0.5625, 1.0, 0.625, 0.9688, 0.625, 0.7812, 0.6875, 0.8125, 0.6875, 0.8125, 0.75, 0.7812, 0.75, 0.7812, 0.5625, 0.8125, 0.5625, 0.8125, 0.625, 0.7812, 0.625, 0.8438, 0.5625, 0.875, 0.5625, 0.875, 0.625, 0.8438, 0.625, 0.7812, 0.9375, 0.8125, 0.9375, 0.8125, 1.0, 0.7812, 1.0, 0.7812, 0.8125, 0.8125, 0.8125, 0.8125, 0.875, 0.7812, 0.875, 0.8438, 0.8125, 0.875, 0.8125, 0.875, 0.875, 0.8438, 0.875, 0.4062, 0.6875, 0.4375, 0.6875, 0.4375, 0.75, 0.4062, 0.75, 0.4062, 0.5625, 0.4375, 0.5625, 0.4375, 0.625, 0.4062, 0.625, 0.4688, 0.5625, 0.5, 0.5625, 0.5, 0.625, 0.4688, 0.625, 0.2812, 0.6875, 0.3125, 0.6875, 0.3125, 0.75, 0.2812, 0.75, 0.2812, 0.5625, 0.3125, 0.5625, 0.3125, 0.625, 0.2812, 0.625, 0.3438, 0.5625, 0.375, 0.5625, 0.375, 0.625, 0.3438, 0.625, 0.2812, 0.9375, 0.3125, 0.9375, 0.3125, 1.0, 0.2812, 1.0, 0.2812, 0.8125, 0.3125, 0.8125, 0.3125, 0.875, 0.2812, 0.875, 0.3438, 0.8125, 0.375, 0.8125, 0.375, 0.875, 0.3438, 0.875, 0.1562, 0.6875, 0.1875, 0.6875, 0.1875, 0.75, 0.1562, 0.75, 0.1562, 0.5625, 0.1875, 0.5625, 0.1875, 0.625, 0.1562, 0.625, 0.2188, 0.5625, 0.25, 0.5625, 0.25, 0.625, 0.2188, 0.625, 0.03125, 0.6875, 0.0625, 0.6875, 0.0625, 0.75, 0.03125, 0.75, 0.03125, 0.5625, 0.0625, 0.5625, 0.0625, 0.625, 0.03125, 0.625, 0.09375, 0.5625, 0.125, 0.5625, 0.125, 0.625, 0.09375, 0.625, 0.03125, 0.9375, 0.0625, 0.9375, 0.0625, 1.0, 0.03125, 1.0, 0.03125, 0.8125, 0.0625, 0.8125, 0.0625, 0.875, 0.03125, 0.875, 0.09375, 0.8125, 0.125, 0.8125, 0.125, 0.875, 0.09375, 0.875, 0.1562, 0.1875, 0.1875, 0.1875, 0.1875, 0.25, 0.1562, 0.25, 0.1562, 0.0625, 0.1875, 0.0625, 0.1875, 0.125, 0.1562, 0.125, 0.2188, 0.0625, 0.25, 0.0625, 0.25, 0.125, 0.2188, 0.125, 0.03125, 0.1875, 0.0625, 0.1875, 0.0625, 0.25, 0.03125, 0.25, 0.03125, 0.0625, 0.0625, 0.0625, 0.0625, 0.125, 0.03125, 0.125, 0.09375, 0.0625, 0.125, 0.0625, 0.125, 0.125, 0.09375, 0.125, 0.03125, 0.4375, 0.0625, 0.4375, 0.0625, 0.5, 0.03125, 0.5, 0.03125, 0.3125, 0.0625, 0.3125, 0.0625, 0.375, 0.03125, 0.375, 0.09375, 0.3125, 0.125, 0.3125, 0.125, 0.375, 0.09375, 0.375, 0.4062, 0.1875, 0.4375, 0.1875, 0.4375, 0.25, 0.4062, 0.25, 0.4062, 0.0625, 0.4375, 0.0625, 0.4375, 0.125, 0.4062, 0.125, 0.4688, 0.0625, 0.5, 0.0625, 0.5, 0.125, 0.4688, 0.125, 0.2812, 0.1875, 0.3125, 0.1875, 0.3125, 0.25, 0.2812, 0.25, 0.2812, 0.0625, 0.3125, 0.0625, 0.3125, 0.125, 0.2812, 0.125, 0.3438, 0.0625, 0.375, 0.0625, 0.375, 0.125, 0.3438, 0.125, 0.2812, 0.4375, 0.3125, 0.4375, 0.3125, 0.5, 0.2812, 0.5, 0.2812, 0.3125, 0.3125, 0.3125, 0.3125, 0.375, 0.2812, 0.375, 0.3438, 0.3125, 0.375, 0.3125, 0.375, 0.375, 0.3438, 0.375, 0.6562, 0.6875, 0.6875, 0.6875, 0.6875, 0.75, 0.6562, 0.75, 0.6562, 0.5625, 0.6875, 0.5625, 0.6875, 0.625, 0.6562, 0.625, 0.7188, 0.5625, 0.75, 0.5625, 0.75, 0.625, 0.7188, 0.625, 0.5312, 0.6875, 0.5625, 0.6875, 0.5625, 0.75, 0.5312, 0.75, 0.5312, 0.5625, 0.5625, 0.5625, 0.5625, 0.625, 0.5312, 0.625, 0.5938, 0.5625, 0.625, 0.5625, 0.625, 0.625, 0.5938, 0.625, 0.5312, 0.9375, 0.5625, 0.9375, 0.5625, 1.0, 0.5312, 1.0, 0.5312, 0.8125, 0.5625, 0.8125, 0.5625, 0.875, 0.5312, 0.875, 0.5938, 0.8125, 0.625, 0.8125, 0.625, 0.875, 0.5938, 0.875, 0.6562, 0.1875, 0.6875, 0.1875, 0.6875, 0.25, 0.6562, 0.25, 0.6562, 0.0625, 0.6875, 0.0625, 0.6875, 0.125, 0.6562, 0.125, 0.7188, 0.0625, 0.75, 0.0625, 0.75, 0.125, 0.7188, 0.125, 0.5312, 0.1875, 0.5625, 0.1875, 0.5625, 0.25, 0.5312, 0.25, 0.5312, 0.0625, 0.5625, 0.0625, 0.5625, 0.125, 0.5312, 0.125, 0.5938, 0.0625, 0.625, 0.0625, 0.625, 0.125, 0.5938, 0.125, 0.5312, 0.4375, 0.5625, 0.4375, 0.5625, 0.5, 0.5312, 0.5, 0.5312, 0.3125, 0.5625, 0.3125, 0.5625, 0.375, 0.5312, 0.375, 0.5938, 0.3125, 0.625, 0.3125, 0.625, 0.375, 0.5938, 0.375, 0.9062, 0.1875, 0.9375, 0.1875, 0.9375, 0.25, 0.9062, 0.25, 0.9062, 0.0625, 0.9375, 0.0625, 0.9375, 0.125, 0.9062, 0.125, 0.9688, 0.0625, 1.0, 0.0625, 1.0, 0.125, 0.9688, 0.125, 0.7812, 0.1875, 0.8125, 0.1875, 0.8125, 0.25, 0.7812, 0.25, 0.7812, 0.0625, 0.8125, 0.0625, 0.8125, 0.125, 0.7812, 0.125, 0.8438, 0.0625, 0.875, 0.0625, 0.875, 0.125, 0.8438, 0.125, 0.7812, 0.4375, 0.8125, 0.4375, 0.8125, 0.5, 0.7812, 0.5, 0.7812, 0.3125, 0.8125, 0.3125, 0.8125, 0.375, 0.7812, 0.375, 0.8438, 0.3125, 0.875, 0.3125, 0.875, 0.375, 0.8438, 0.375, 0.9062, 0.4375, 0.9375, 0.4375, 0.9375, 0.5, 0.9062, 0.5, 0.9062, 0.3125, 0.9375, 0.3125, 0.9375, 0.375, 0.9062, 0.375, 0.9688, 0.3125, 1.0, 0.3125, 1.0, 0.375, 0.9688, 0.375, 0.6562, 0.4375, 0.6875, 0.4375, 0.6875, 0.5, 0.6562, 0.5, 0.6562, 0.3125, 0.6875, 0.3125, 0.6875, 0.375, 0.6562, 0.375, 0.7188, 0.3125, 0.75, 0.3125, 0.75, 0.375, 0.7188, 0.375, 0.6562, 0.9375, 0.6875, 0.9375, 0.6875, 1.0, 0.6562, 1.0, 0.6562, 0.8125, 0.6875, 0.8125, 0.6875, 0.875, 0.6562, 0.875, 0.7188, 0.8125, 0.75, 0.8125, 0.75, 0.875, 0.7188, 0.875, 0.4062, 0.4375, 0.4375, 0.4375, 0.4375, 0.5, 0.4062, 0.5, 0.4062, 0.3125, 0.4375, 0.3125, 0.4375, 0.375, 0.4062, 0.375, 0.4688, 0.3125, 0.5, 0.3125, 0.5, 0.375, 0.4688, 0.375, 0.1562, 0.4375, 0.1875, 0.4375, 0.1875, 0.5, 0.1562, 0.5, 0.1562, 0.3125, 0.1875, 0.3125, 0.1875, 0.375, 0.1562, 0.375, 0.2188, 0.3125, 0.25, 0.3125, 0.25, 0.375, 0.2188, 0.375, 0.1562, 0.9375, 0.1875, 0.9375, 0.1875, 1.0, 0.1562, 1.0, 0.1562, 0.8125, 0.1875, 0.8125, 0.1875, 0.875, 0.1562, 0.875, 0.2188, 0.8125, 0.25, 0.8125, 0.25, 0.875, 0.2188, 0.875, 0.4062, 0.9375, 0.4375, 0.9375, 0.4375, 1.0, 0.4062, 1.0, 0.4062, 0.8125, 0.4375, 0.8125, 0.4375, 0.875, 0.4062, 0.875, 0.4688, 0.8125, 0.5, 0.8125, 0.5, 0.875, 0.4688, 0.875, 0.9062, 0.9375, 0.9375, 0.9375, 0.9375, 1.0, 0.9062, 1.0, 0.9062, 0.8125, 0.9375, 0.8125, 0.9375, 0.875, 0.9062, 0.875, 0.9688, 0.8125, 1.0, 0.8125, 1.0, 0.875, 0.9688, 0.875, 0.9375, 0.8125, 0.9688, 0.8125, 0.9688, 0.875, 0.9375, 0.875, 0.9375, 0.75, 0.9688, 0.75, 0.9688, 0.8125, 0.9375, 0.8125, 0.9688, 0.75, 1.0, 0.75, 1.0, 0.8125, 0.9688, 0.8125, 0.875, 0.8125, 0.9062, 0.8125, 0.9062, 0.875, 0.875, 0.875, 0.875, 0.75, 0.9062, 0.75, 0.9062, 0.8125, 0.875, 0.8125, 0.9062, 0.75, 0.9375, 0.75, 0.9375, 0.8125, 0.9062, 0.8125, 0.875, 0.9375, 0.9062, 0.9375, 0.9062, 1.0, 0.875, 1.0, 0.875, 0.875, 0.9062, 0.875, 0.9062, 0.9375, 0.875, 0.9375, 0.9062, 0.875, 0.9375, 0.875, 0.9375, 0.9375, 0.9062, 0.9375, 0.4375, 0.8125, 0.4688, 0.8125, 0.4688, 0.875, 0.4375, 0.875, 0.4375, 0.75, 0.4688, 0.75, 0.4688, 0.8125, 0.4375, 0.8125, 0.4688, 0.75, 0.5, 0.75, 0.5, 0.8125, 0.4688, 0.8125, 0.375, 0.8125, 0.4062, 0.8125, 0.4062, 0.875, 0.375, 0.875, 0.375, 0.75, 0.4062, 0.75, 0.4062, 0.8125, 0.375, 0.8125, 0.4062, 0.75, 0.4375, 0.75, 0.4375, 0.8125, 0.4062, 0.8125, 0.375, 0.9375, 0.4062, 0.9375, 0.4062, 1.0, 0.375, 1.0, 0.375, 0.875, 0.4062, 0.875, 0.4062, 0.9375, 0.375, 0.9375, 0.4062, 0.875, 0.4375, 0.875, 0.4375, 0.9375, 0.4062, 0.9375, 0.1875, 0.8125, 0.2188, 0.8125, 0.2188, 0.875, 0.1875, 0.875, 0.1875, 0.75, 0.2188, 0.75, 0.2188, 0.8125, 0.1875, 0.8125, 0.2188, 0.75, 0.25, 0.75, 0.25, 0.8125, 0.2188, 0.8125, 0.125, 0.8125, 0.1562, 0.8125, 0.1562, 0.875, 0.125, 0.875, 0.125, 0.75, 0.1562, 0.75, 0.1562, 0.8125, 0.125, 0.8125, 0.1562, 0.75, 0.1875, 0.75, 0.1875, 0.8125, 0.1562, 0.8125, 0.125, 0.9375, 0.1562, 0.9375, 0.1562, 1.0, 0.125, 1.0, 0.125, 0.875, 0.1562, 0.875, 0.1562, 0.9375, 0.125, 0.9375, 0.1562, 0.875, 0.1875, 0.875, 0.1875, 0.9375, 0.1562, 0.9375, 0.1875, 0.3125, 0.2188, 0.3125, 0.2188, 0.375, 0.1875, 0.375, 0.1875, 0.25, 0.2188, 0.25, 0.2188, 0.3125, 0.1875, 0.3125, 0.2188, 0.25, 0.25, 0.25, 0.25, 0.3125, 0.2188, 0.3125, 0.125, 0.3125, 0.1562, 0.3125, 0.1562, 0.375, 0.125, 0.375, 0.125, 0.25, 0.1562, 0.25, 0.1562, 0.3125, 0.125, 0.3125, 0.1562, 0.25, 0.1875, 0.25, 0.1875, 0.3125, 0.1562, 0.3125, 0.125, 0.4375, 0.1562, 0.4375, 0.1562, 0.5, 0.125, 0.5, 0.125, 0.375, 0.1562, 0.375, 0.1562, 0.4375, 0.125, 0.4375, 0.1562, 0.375, 0.1875, 0.375, 0.1875, 0.4375, 0.1562, 0.4375, 0.4375, 0.3125, 0.4688, 0.3125, 0.4688, 0.375, 0.4375, 0.375, 0.4375, 0.25, 0.4688, 0.25, 0.4688, 0.3125, 0.4375, 0.3125, 0.4688, 0.25, 0.5, 0.25, 0.5, 0.3125, 0.4688, 0.3125, 0.375, 0.3125, 0.4062, 0.3125, 0.4062, 0.375, 0.375, 0.375, 0.375, 0.25, 0.4062, 0.25, 0.4062, 0.3125, 0.375, 0.3125, 0.4062, 0.25, 0.4375, 0.25, 0.4375, 0.3125, 0.4062, 0.3125, 0.375, 0.4375, 0.4062, 0.4375, 0.4062, 0.5, 0.375, 0.5, 0.375, 0.375, 0.4062, 0.375, 0.4062, 0.4375, 0.375, 0.4375, 0.4062, 0.375, 0.4375, 0.375, 0.4375, 0.4375, 0.4062, 0.4375, 0.6875, 0.8125, 0.7188, 0.8125, 0.7188, 0.875, 0.6875, 0.875, 0.6875, 0.75, 0.7188, 0.75, 0.7188, 0.8125, 0.6875, 0.8125, 0.7188, 0.75, 0.75, 0.75, 0.75, 0.8125, 0.7188, 0.8125, 0.625, 0.8125, 0.6562, 0.8125, 0.6562, 0.875, 0.625, 0.875, 0.625, 0.75, 0.6562, 0.75, 0.6562, 0.8125, 0.625, 0.8125, 0.6562, 0.75, 0.6875, 0.75, 0.6875, 0.8125, 0.6562, 0.8125, 0.625, 0.9375, 0.6562, 0.9375, 0.6562, 1.0, 0.625, 1.0, 0.625, 0.875, 0.6562, 0.875, 0.6562, 0.9375, 0.625, 0.9375, 0.6562, 0.875, 0.6875, 0.875, 0.6875, 0.9375, 0.6562, 0.9375, 0.6875, 0.3125, 0.7188, 0.3125, 0.7188, 0.375, 0.6875, 0.375, 0.6875, 0.25, 0.7188, 0.25, 0.7188, 0.3125, 0.6875, 0.3125, 0.7188, 0.25, 0.75, 0.25, 0.75, 0.3125, 0.7188, 0.3125, 0.625, 0.3125, 0.6562, 0.3125, 0.6562, 0.375, 0.625, 0.375, 0.625, 0.25, 0.6562, 0.25, 0.6562, 0.3125, 0.625, 0.3125, 0.6562, 0.25, 0.6875, 0.25, 0.6875, 0.3125, 0.6562, 0.3125, 0.625, 0.4375, 0.6562, 0.4375, 0.6562, 0.5, 0.625, 0.5, 0.625, 0.375, 0.6562, 0.375, 0.6562, 0.4375, 0.625, 0.4375, 0.6562, 0.375, 0.6875, 0.375, 0.6875, 0.4375, 0.6562, 0.4375, 0.9375, 0.3125, 0.9688, 0.3125, 0.9688, 0.375, 0.9375, 0.375, 0.9375, 0.25, 0.9688, 0.25, 0.9688, 0.3125, 0.9375, 0.3125, 0.9688, 0.25, 1.0, 0.25, 1.0, 0.3125, 0.9688, 0.3125, 0.875, 0.3125, 0.9062, 0.3125, 0.9062, 0.375, 0.875, 0.375, 0.875, 0.25, 0.9062, 0.25, 0.9062, 0.3125, 0.875, 0.3125, 0.9062, 0.25, 0.9375, 0.25, 0.9375, 0.3125, 0.9062, 0.3125, 0.875, 0.4375, 0.9062, 0.4375, 0.9062, 0.5, 0.875, 0.5, 0.875, 0.375, 0.9062, 0.375, 0.9062, 0.4375, 0.875, 0.4375, 0.9062, 0.375, 0.9375, 0.375, 0.9375, 0.4375, 0.9062, 0.4375, 0.8125, 0.3125, 0.8438, 0.3125, 0.8438, 0.375, 0.8125, 0.375, 0.8125, 0.25, 0.8438, 0.25, 0.8438, 0.3125, 0.8125, 0.3125, 0.8438, 0.25, 0.875, 0.25, 0.875, 0.3125, 0.8438, 0.3125, 0.75, 0.3125, 0.7812, 0.3125, 0.7812, 0.375, 0.75, 0.375, 0.75, 0.25, 0.7812, 0.25, 0.7812, 0.3125, 0.75, 0.3125, 0.7812, 0.25, 0.8125, 0.25, 0.8125, 0.3125, 0.7812, 0.3125, 0.75, 0.4375, 0.7812, 0.4375, 0.7812, 0.5, 0.75, 0.5, 0.75, 0.375, 0.7812, 0.375, 0.7812, 0.4375, 0.75, 0.4375, 0.7812, 0.375, 0.8125, 0.375, 0.8125, 0.4375, 0.7812, 0.4375, 0.8125, 0.0625, 0.8438, 0.0625, 0.8438, 0.125, 0.8125, 0.125, 0.8125, 0.0, 0.8438, 0.0, 0.8438, 0.0625, 0.8125, 0.0625, 0.8438, 0.0, 0.875, 0.0, 0.875, 0.0625, 0.8438, 0.0625, 0.75, 0.0625, 0.7812, 0.0625, 0.7812, 0.125, 0.75, 0.125, 0.75, 0.0, 0.7812, 0.0, 0.7812, 0.0625, 0.75, 0.0625, 0.7812, 0.0, 0.8125, 0.0, 0.8125, 0.0625, 0.7812, 0.0625, 0.75, 0.1875, 0.7812, 0.1875, 0.7812, 0.25, 0.75, 0.25, 0.75, 0.125, 0.7812, 0.125, 0.7812, 0.1875, 0.75, 0.1875, 0.7812, 0.125, 0.8125, 0.125, 0.8125, 0.1875, 0.7812, 0.1875, 0.9375, 0.0625, 0.9688, 0.0625, 0.9688, 0.125, 0.9375, 0.125, 0.9375, 0.0, 0.9688, 0.0, 0.9688, 0.0625, 0.9375, 0.0625, 0.9688, 0.0, 1.0, 0.0, 1.0, 0.0625, 0.9688, 0.0625, 0.875, 0.0625, 0.9062, 0.0625, 0.9062, 0.125, 0.875, 0.125, 0.875, 0.0, 0.9062, 0.0, 0.9062, 0.0625, 0.875, 0.0625, 0.9062, 0.0, 0.9375, 0.0, 0.9375, 0.0625, 0.9062, 0.0625, 0.875, 0.1875, 0.9062, 0.1875, 0.9062, 0.25, 0.875, 0.25, 0.875, 0.125, 0.9062, 0.125, 0.9062, 0.1875, 0.875, 0.1875, 0.9062, 0.125, 0.9375, 0.125, 0.9375, 0.1875, 0.9062, 0.1875, 0.5625, 0.3125, 0.5938, 0.3125, 0.5938, 0.375, 0.5625, 0.375, 0.5625, 0.25, 0.5938, 0.25, 0.5938, 0.3125, 0.5625, 0.3125, 0.5938, 0.25, 0.625, 0.25, 0.625, 0.3125, 0.5938, 0.3125, 0.5, 0.3125, 0.5312, 0.3125, 0.5312, 0.375, 0.5, 0.375, 0.5, 0.25, 0.5312, 0.25, 0.5312, 0.3125, 0.5, 0.3125, 0.5312, 0.25, 0.5625, 0.25, 0.5625, 0.3125, 0.5312, 0.3125, 0.5, 0.4375, 0.5312, 0.4375, 0.5312, 0.5, 0.5, 0.5, 0.5, 0.375, 0.5312, 0.375, 0.5312, 0.4375, 0.5, 0.4375, 0.5312, 0.375, 0.5625, 0.375, 0.5625, 0.4375, 0.5312, 0.4375, 0.5625, 0.0625, 0.5938, 0.0625, 0.5938, 0.125, 0.5625, 0.125, 0.5625, 0.0, 0.5938, 0.0, 0.5938, 0.0625, 0.5625, 0.0625, 0.5938, 0.0, 0.625, 0.0, 0.625, 0.0625, 0.5938, 0.0625, 0.5, 0.0625, 0.5312, 0.0625, 0.5312, 0.125, 0.5, 0.125, 0.5, 0.0, 0.5312, 0.0, 0.5312, 0.0625, 0.5, 0.0625, 0.5312, 0.0, 0.5625, 0.0, 0.5625, 0.0625, 0.5312, 0.0625, 0.5, 0.1875, 0.5312, 0.1875, 0.5312, 0.25, 0.5, 0.25, 0.5, 0.125, 0.5312, 0.125, 0.5312, 0.1875, 0.5, 0.1875, 0.5312, 0.125, 0.5625, 0.125, 0.5625, 0.1875, 0.5312, 0.1875, 0.6875, 0.0625, 0.7188, 0.0625, 0.7188, 0.125, 0.6875, 0.125, 0.6875, 0.0, 0.7188, 0.0, 0.7188, 0.0625, 0.6875, 0.0625, 0.7188, 0.0, 0.75, 0.0, 0.75, 0.0625, 0.7188, 0.0625, 0.625, 0.0625, 0.6562, 0.0625, 0.6562, 0.125, 0.625, 0.125, 0.625, 0.0, 0.6562, 0.0, 0.6562, 0.0625, 0.625, 0.0625, 0.6562, 0.0, 0.6875, 0.0, 0.6875, 0.0625, 0.6562, 0.0625, 0.625, 0.1875, 0.6562, 0.1875, 0.6562, 0.25, 0.625, 0.25, 0.625, 0.125, 0.6562, 0.125, 0.6562, 0.1875, 0.625, 0.1875, 0.6562, 0.125, 0.6875, 0.125, 0.6875, 0.1875, 0.6562, 0.1875, 0.5625, 0.8125, 0.5938, 0.8125, 0.5938, 0.875, 0.5625, 0.875, 0.5625, 0.75, 0.5938, 0.75, 0.5938, 0.8125, 0.5625, 0.8125, 0.5938, 0.75, 0.625, 0.75, 0.625, 0.8125, 0.5938, 0.8125, 0.5, 0.8125, 0.5312, 0.8125, 0.5312, 0.875, 0.5, 0.875, 0.5, 0.75, 0.5312, 0.75, 0.5312, 0.8125, 0.5, 0.8125, 0.5312, 0.75, 0.5625, 0.75, 0.5625, 0.8125, 0.5312, 0.8125, 0.5, 0.9375, 0.5312, 0.9375, 0.5312, 1.0, 0.5, 1.0, 0.5, 0.875, 0.5312, 0.875, 0.5312, 0.9375, 0.5, 0.9375, 0.5312, 0.875, 0.5625, 0.875, 0.5625, 0.9375, 0.5312, 0.9375, 0.5625, 0.5625, 0.5938, 0.5625, 0.5938, 0.625, 0.5625, 0.625, 0.5625, 0.5, 0.5938, 0.5, 0.5938, 0.5625, 0.5625, 0.5625, 0.5938, 0.5, 0.625, 0.5, 0.625, 0.5625, 0.5938, 0.5625, 0.5, 0.5625, 0.5312, 0.5625, 0.5312, 0.625, 0.5, 0.625, 0.5, 0.5, 0.5312, 0.5, 0.5312, 0.5625, 0.5, 0.5625, 0.5312, 0.5, 0.5625, 0.5, 0.5625, 0.5625, 0.5312, 0.5625, 0.5, 0.6875, 0.5312, 0.6875, 0.5312, 0.75, 0.5, 0.75, 0.5, 0.625, 0.5312, 0.625, 0.5312, 0.6875, 0.5, 0.6875, 0.5312, 0.625, 0.5625, 0.625, 0.5625, 0.6875, 0.5312, 0.6875, 0.6875, 0.5625, 0.7188, 0.5625, 0.7188, 0.625, 0.6875, 0.625, 0.6875, 0.5, 0.7188, 0.5, 0.7188, 0.5625, 0.6875, 0.5625, 0.7188, 0.5, 0.75, 0.5, 0.75, 0.5625, 0.7188, 0.5625, 0.625, 0.5625, 0.6562, 0.5625, 0.6562, 0.625, 0.625, 0.625, 0.625, 0.5, 0.6562, 0.5, 0.6562, 0.5625, 0.625, 0.5625, 0.6562, 0.5, 0.6875, 0.5, 0.6875, 0.5625, 0.6562, 0.5625, 0.625, 0.6875, 0.6562, 0.6875, 0.6562, 0.75, 0.625, 0.75, 0.625, 0.625, 0.6562, 0.625, 0.6562, 0.6875, 0.625, 0.6875, 0.6562, 0.625, 0.6875, 0.625, 0.6875, 0.6875, 0.6562, 0.6875, 0.3125, 0.3125, 0.3438, 0.3125, 0.3438, 0.375, 0.3125, 0.375, 0.3125, 0.25, 0.3438, 0.25, 0.3438, 0.3125, 0.3125, 0.3125, 0.3438, 0.25, 0.375, 0.25, 0.375, 0.3125, 0.3438, 0.3125, 0.25, 0.3125, 0.2812, 0.3125, 0.2812, 0.375, 0.25, 0.375, 0.25, 0.25, 0.2812, 0.25, 0.2812, 0.3125, 0.25, 0.3125, 0.2812, 0.25, 0.3125, 0.25, 0.3125, 0.3125, 0.2812, 0.3125, 0.25, 0.4375, 0.2812, 0.4375, 0.2812, 0.5, 0.25, 0.5, 0.25, 0.375, 0.2812, 0.375, 0.2812, 0.4375, 0.25, 0.4375, 0.2812, 0.375, 0.3125, 0.375, 0.3125, 0.4375, 0.2812, 0.4375, 0.3125, 0.0625, 0.3438, 0.0625, 0.3438, 0.125, 0.3125, 0.125, 0.3125, 0.0, 0.3438, 0.0, 0.3438, 0.0625, 0.3125, 0.0625, 0.3438, 0.0, 0.375, 0.0, 0.375, 0.0625, 0.3438, 0.0625, 0.25, 0.0625, 0.2812, 0.0625, 0.2812, 0.125, 0.25, 0.125, 0.25, 0.0, 0.2812, 0.0, 0.2812, 0.0625, 0.25, 0.0625, 0.2812, 0.0, 0.3125, 0.0, 0.3125, 0.0625, 0.2812, 0.0625, 0.25, 0.1875, 0.2812, 0.1875, 0.2812, 0.25, 0.25, 0.25, 0.25, 0.125, 0.2812, 0.125, 0.2812, 0.1875, 0.25, 0.1875, 0.2812, 0.125, 0.3125, 0.125, 0.3125, 0.1875, 0.2812, 0.1875, 0.4375, 0.0625, 0.4688, 0.0625, 0.4688, 0.125, 0.4375, 0.125, 0.4375, 0.0, 0.4688, 0.0, 0.4688, 0.0625, 0.4375, 0.0625, 0.4688, 0.0, 0.5, 0.0, 0.5, 0.0625, 0.4688, 0.0625, 0.375, 0.0625, 0.4062, 0.0625, 0.4062, 0.125, 0.375, 0.125, 0.375, 0.0, 0.4062, 0.0, 0.4062, 0.0625, 0.375, 0.0625, 0.4062, 0.0, 0.4375, 0.0, 0.4375, 0.0625, 0.4062, 0.0625, 0.375, 0.1875, 0.4062, 0.1875, 0.4062, 0.25, 0.375, 0.25, 0.375, 0.125, 0.4062, 0.125, 0.4062, 0.1875, 0.375, 0.1875, 0.4062, 0.125, 0.4375, 0.125, 0.4375, 0.1875, 0.4062, 0.1875, 0.0625, 0.3125, 0.09375, 0.3125, 0.09375, 0.375, 0.0625, 0.375, 0.0625, 0.25, 0.09375, 0.25, 0.09375, 0.3125, 0.0625, 0.3125, 0.09375, 0.25, 0.125, 0.25, 0.125, 0.3125, 0.09375, 0.3125, 0.0, 0.3125, 0.03125, 0.3125, 0.03125, 0.375, 0.0, 0.375, 0.0, 0.25, 0.03125, 0.25, 0.03125, 0.3125, 0.0, 0.3125, 0.03125, 0.25, 0.0625, 0.25, 0.0625, 0.3125, 0.03125, 0.3125, 0.0, 0.4375, 0.03125, 0.4375, 0.03125, 0.5, 0.0, 0.5, 0.0, 0.375, 0.03125, 0.375, 0.03125, 0.4375, 0.0, 0.4375, 0.03125, 0.375, 0.0625, 0.375, 0.0625, 0.4375, 0.03125, 0.4375, 0.0625, 0.0625, 0.09375, 0.0625, 0.09375, 0.125, 0.0625, 0.125, 0.0625, 0.0, 0.09375, 0.0, 0.09375, 0.0625, 0.0625, 0.0625, 0.09375, 0.0, 0.125, 0.0, 0.125, 0.0625, 0.09375, 0.0625, 0.0, 0.0625, 0.03125, 0.0625, 0.03125, 0.125, 0.0, 0.125, 0.0, 0.0, 0.03125, 0.0, 0.03125, 0.0625, 0.0, 0.0625, 0.03125, 0.0, 0.0625, 0.0, 0.0625, 0.0625, 0.03125, 0.0625, 0.0, 0.1875, 0.03125, 0.1875, 0.03125, 0.25, 0.0, 0.25, 0.0, 0.125, 0.03125, 0.125, 0.03125, 0.1875, 0.0, 0.1875, 0.03125, 0.125, 0.0625, 0.125, 0.0625, 0.1875, 0.03125, 0.1875, 0.1875, 0.0625, 0.2188, 0.0625, 0.2188, 0.125, 0.1875, 0.125, 0.1875, 0.0, 0.2188, 0.0, 0.2188, 0.0625, 0.1875, 0.0625, 0.2188, 0.0, 0.25, 0.0, 0.25, 0.0625, 0.2188, 0.0625, 0.125, 0.0625, 0.1562, 0.0625, 0.1562, 0.125, 0.125, 0.125, 0.125, 0.0, 0.1562, 0.0, 0.1562, 0.0625, 0.125, 0.0625, 0.1562, 0.0, 0.1875, 0.0, 0.1875, 0.0625, 0.1562, 0.0625, 0.125, 0.1875, 0.1562, 0.1875, 0.1562, 0.25, 0.125, 0.25, 0.125, 0.125, 0.1562, 0.125, 0.1562, 0.1875, 0.125, 0.1875, 0.1562, 0.125, 0.1875, 0.125, 0.1875, 0.1875, 0.1562, 0.1875, 0.0625, 0.8125, 0.09375, 0.8125, 0.09375, 0.875, 0.0625, 0.875, 0.0625, 0.75, 0.09375, 0.75, 0.09375, 0.8125, 0.0625, 0.8125, 0.09375, 0.75, 0.125, 0.75, 0.125, 0.8125, 0.09375, 0.8125, 0.0, 0.8125, 0.03125, 0.8125, 0.03125, 0.875, 0.0, 0.875, 0.0, 0.75, 0.03125, 0.75, 0.03125, 0.8125, 0.0, 0.8125, 0.03125, 0.75, 0.0625, 0.75, 0.0625, 0.8125, 0.03125, 0.8125, 0.0, 0.9375, 0.03125, 0.9375, 0.03125, 1.0, 0.0, 1.0, 0.0, 0.875, 0.03125, 0.875, 0.03125, 0.9375, 0.0, 0.9375, 0.03125, 0.875, 0.0625, 0.875, 0.0625, 0.9375, 0.03125, 0.9375, 0.0625, 0.5625, 0.09375, 0.5625, 0.09375, 0.625, 0.0625, 0.625, 0.0625, 0.5, 0.09375, 0.5, 0.09375, 0.5625, 0.0625, 0.5625, 0.09375, 0.5, 0.125, 0.5, 0.125, 0.5625, 0.09375, 0.5625, 0.0, 0.5625, 0.03125, 0.5625, 0.03125, 0.625, 0.0, 0.625, 0.0, 0.5, 0.03125, 0.5, 0.03125, 0.5625, 0.0, 0.5625, 0.03125, 0.5, 0.0625, 0.5, 0.0625, 0.5625, 0.03125, 0.5625, 0.0, 0.6875, 0.03125, 0.6875, 0.03125, 0.75, 0.0, 0.75, 0.0, 0.625, 0.03125, 0.625, 0.03125, 0.6875, 0.0, 0.6875, 0.03125, 0.625, 0.0625, 0.625, 0.0625, 0.6875, 0.03125, 0.6875, 0.1875, 0.5625, 0.2188, 0.5625, 0.2188, 0.625, 0.1875, 0.625, 0.1875, 0.5, 0.2188, 0.5, 0.2188, 0.5625, 0.1875, 0.5625, 0.2188, 0.5, 0.25, 0.5, 0.25, 0.5625, 0.2188, 0.5625, 0.125, 0.5625, 0.1562, 0.5625, 0.1562, 0.625, 0.125, 0.625, 0.125, 0.5, 0.1562, 0.5, 0.1562, 0.5625, 0.125, 0.5625, 0.1562, 0.5, 0.1875, 0.5, 0.1875, 0.5625, 0.1562, 0.5625, 0.125, 0.6875, 0.1562, 0.6875, 0.1562, 0.75, 0.125, 0.75, 0.125, 0.625, 0.1562, 0.625, 0.1562, 0.6875, 0.125, 0.6875, 0.1562, 0.625, 0.1875, 0.625, 0.1875, 0.6875, 0.1562, 0.6875, 0.3125, 0.8125, 0.3438, 0.8125, 0.3438, 0.875, 0.3125, 0.875, 0.3125, 0.75, 0.3438, 0.75, 0.3438, 0.8125, 0.3125, 0.8125, 0.3438, 0.75, 0.375, 0.75, 0.375, 0.8125, 0.3438, 0.8125, 0.25, 0.8125, 0.2812, 0.8125, 0.2812, 0.875, 0.25, 0.875, 0.25, 0.75, 0.2812, 0.75, 0.2812, 0.8125, 0.25, 0.8125, 0.2812, 0.75, 0.3125, 0.75, 0.3125, 0.8125, 0.2812, 0.8125, 0.25, 0.9375, 0.2812, 0.9375, 0.2812, 1.0, 0.25, 1.0, 0.25, 0.875, 0.2812, 0.875, 0.2812, 0.9375, 0.25, 0.9375, 0.2812, 0.875, 0.3125, 0.875, 0.3125, 0.9375, 0.2812, 0.9375, 0.3125, 0.5625, 0.3438, 0.5625, 0.3438, 0.625, 0.3125, 0.625, 0.3125, 0.5, 0.3438, 0.5, 0.3438, 0.5625, 0.3125, 0.5625, 0.3438, 0.5, 0.375, 0.5, 0.375, 0.5625, 0.3438, 0.5625, 0.25, 0.5625, 0.2812, 0.5625, 0.2812, 0.625, 0.25, 0.625, 0.25, 0.5, 0.2812, 0.5, 0.2812, 0.5625, 0.25, 0.5625, 0.2812, 0.5, 0.3125, 0.5, 0.3125, 0.5625, 0.2812, 0.5625, 0.25, 0.6875, 0.2812, 0.6875, 0.2812, 0.75, 0.25, 0.75, 0.25, 0.625, 0.2812, 0.625, 0.2812, 0.6875, 0.25, 0.6875, 0.2812, 0.625, 0.3125, 0.625, 0.3125, 0.6875, 0.2812, 0.6875, 0.4375, 0.5625, 0.4688, 0.5625, 0.4688, 0.625, 0.4375, 0.625, 0.4375, 0.5, 0.4688, 0.5, 0.4688, 0.5625, 0.4375, 0.5625, 0.4688, 0.5, 0.5, 0.5, 0.5, 0.5625, 0.4688, 0.5625, 0.375, 0.5625, 0.4062, 0.5625, 0.4062, 0.625, 0.375, 0.625, 0.375, 0.5, 0.4062, 0.5, 0.4062, 0.5625, 0.375, 0.5625, 0.4062, 0.5, 0.4375, 0.5, 0.4375, 0.5625, 0.4062, 0.5625, 0.375, 0.6875, 0.4062, 0.6875, 0.4062, 0.75, 0.375, 0.75, 0.375, 0.625, 0.4062, 0.625, 0.4062, 0.6875, 0.375, 0.6875, 0.4062, 0.625, 0.4375, 0.625, 0.4375, 0.6875, 0.4062, 0.6875, 0.8125, 0.8125, 0.8438, 0.8125, 0.8438, 0.875, 0.8125, 0.875, 0.8125, 0.75, 0.8438, 0.75, 0.8438, 0.8125, 0.8125, 0.8125, 0.8438, 0.75, 0.875, 0.75, 0.875, 0.8125, 0.8438, 0.8125, 0.75, 0.8125, 0.7812, 0.8125, 0.7812, 0.875, 0.75, 0.875, 0.75, 0.75, 0.7812, 0.75, 0.7812, 0.8125, 0.75, 0.8125, 0.7812, 0.75, 0.8125, 0.75, 0.8125, 0.8125, 0.7812, 0.8125, 0.75, 0.9375, 0.7812, 0.9375, 0.7812, 1.0, 0.75, 1.0, 0.75, 0.875, 0.7812, 0.875, 0.7812, 0.9375, 0.75, 0.9375, 0.7812, 0.875, 0.8125, 0.875, 0.8125, 0.9375, 0.7812, 0.9375, 0.8125, 0.5625, 0.8438, 0.5625, 0.8438, 0.625, 0.8125, 0.625, 0.8125, 0.5, 0.8438, 0.5, 0.8438, 0.5625, 0.8125, 0.5625, 0.8438, 0.5, 0.875, 0.5, 0.875, 0.5625, 0.8438, 0.5625, 0.75, 0.5625, 0.7812, 0.5625, 0.7812, 0.625, 0.75, 0.625, 0.75, 0.5, 0.7812, 0.5, 0.7812, 0.5625, 0.75, 0.5625, 0.7812, 0.5, 0.8125, 0.5, 0.8125, 0.5625, 0.7812, 0.5625, 0.75, 0.6875, 0.7812, 0.6875, 0.7812, 0.75, 0.75, 0.75, 0.75, 0.625, 0.7812, 0.625, 0.7812, 0.6875, 0.75, 0.6875, 0.7812, 0.625, 0.8125, 0.625, 0.8125, 0.6875, 0.7812, 0.6875, 0.9375, 0.5625, 0.9688, 0.5625, 0.9688, 0.625, 0.9375, 0.625, 0.9375, 0.5, 0.9688, 0.5, 0.9688, 0.5625, 0.9375, 0.5625, 0.9688, 0.5, 1.0, 0.5, 1.0, 0.5625, 0.9688, 0.5625, 0.875, 0.5625, 0.9062, 0.5625, 0.9062, 0.625, 0.875, 0.625, 0.875, 0.5, 0.9062, 0.5, 0.9062, 0.5625, 0.875, 0.5625, 0.9062, 0.5, 0.9375, 0.5, 0.9375, 0.5625, 0.9062, 0.5625, 0.875, 0.6875, 0.9062, 0.6875, 0.9062, 0.75, 0.875, 0.75, 0.875, 0.625, 0.9062, 0.625, 0.9062, 0.6875, 0.875, 0.6875, 0.9062, 0.625, 0.9375, 0.625, 0.9375, 0.6875, 0.9062, 0.6875, 0.9375, 0.6875, 0.9688, 0.6875, 0.9688, 0.75, 0.9375, 0.75, 0.9375, 0.625, 0.9688, 0.625, 0.9688, 0.6875, 0.9375, 0.6875, 0.9688, 0.625, 1.0, 0.625, 1.0, 0.6875, 0.9688, 0.6875, 0.8125, 0.6875, 0.8438, 0.6875, 0.8438, 0.75, 0.8125, 0.75, 0.8125, 0.625, 0.8438, 0.625, 0.8438, 0.6875, 0.8125, 0.6875, 0.8438, 0.625, 0.875, 0.625, 0.875, 0.6875, 0.8438, 0.6875, 0.8125, 0.9375, 0.8438, 0.9375, 0.8438, 1.0, 0.8125, 1.0, 0.8125, 0.875, 0.8438, 0.875, 0.8438, 0.9375, 0.8125, 0.9375, 0.8438, 0.875, 0.875, 0.875, 0.875, 0.9375, 0.8438, 0.9375, 0.4375, 0.6875, 0.4688, 0.6875, 0.4688, 0.75, 0.4375, 0.75, 0.4375, 0.625, 0.4688, 0.625, 0.4688, 0.6875, 0.4375, 0.6875, 0.4688, 0.625, 0.5, 0.625, 0.5, 0.6875, 0.4688, 0.6875, 0.3125, 0.6875, 0.3438, 0.6875, 0.3438, 0.75, 0.3125, 0.75, 0.3125, 0.625, 0.3438, 0.625, 0.3438, 0.6875, 0.3125, 0.6875, 0.3438, 0.625, 0.375, 0.625, 0.375, 0.6875, 0.3438, 0.6875, 0.3125, 0.9375, 0.3438, 0.9375, 0.3438, 1.0, 0.3125, 1.0, 0.3125, 0.875, 0.3438, 0.875, 0.3438, 0.9375, 0.3125, 0.9375, 0.3438, 0.875, 0.375, 0.875, 0.375, 0.9375, 0.3438, 0.9375, 0.1875, 0.6875, 0.2188, 0.6875, 0.2188, 0.75, 0.1875, 0.75, 0.1875, 0.625, 0.2188, 0.625, 0.2188, 0.6875, 0.1875, 0.6875, 0.2188, 0.625, 0.25, 0.625, 0.25, 0.6875, 0.2188, 0.6875, 0.0625, 0.6875, 0.09375, 0.6875, 0.09375, 0.75, 0.0625, 0.75, 0.0625, 0.625, 0.09375, 0.625, 0.09375, 0.6875, 0.0625, 0.6875, 0.09375, 0.625, 0.125, 0.625, 0.125, 0.6875, 0.09375, 0.6875, 0.0625, 0.9375, 0.09375, 0.9375, 0.09375, 1.0, 0.0625, 1.0, 0.0625, 0.875, 0.09375, 0.875, 0.09375, 0.9375, 0.0625, 0.9375, 0.09375, 0.875, 0.125, 0.875, 0.125, 0.9375, 0.09375, 0.9375, 0.1875, 0.1875, 0.2188, 0.1875, 0.2188, 0.25, 0.1875, 0.25, 0.1875, 0.125, 0.2188, 0.125, 0.2188, 0.1875, 0.1875, 0.1875, 0.2188, 0.125, 0.25, 0.125, 0.25, 0.1875, 0.2188, 0.1875, 0.0625, 0.1875, 0.09375, 0.1875, 0.09375, 0.25, 0.0625, 0.25, 0.0625, 0.125, 0.09375, 0.125, 0.09375, 0.1875, 0.0625, 0.1875, 0.09375, 0.125, 0.125, 0.125, 0.125, 0.1875, 0.09375, 0.1875, 0.0625, 0.4375, 0.09375, 0.4375, 0.09375, 0.5, 0.0625, 0.5, 0.0625, 0.375, 0.09375, 0.375, 0.09375, 0.4375, 0.0625, 0.4375, 0.09375, 0.375, 0.125, 0.375, 0.125, 0.4375, 0.09375, 0.4375, 0.4375, 0.1875, 0.4688, 0.1875, 0.4688, 0.25, 0.4375, 0.25, 0.4375, 0.125, 0.4688, 0.125, 0.4688, 0.1875, 0.4375, 0.1875, 0.4688, 0.125, 0.5, 0.125, 0.5, 0.1875, 0.4688, 0.1875, 0.3125, 0.1875, 0.3438, 0.1875, 0.3438, 0.25, 0.3125, 0.25, 0.3125, 0.125, 0.3438, 0.125, 0.3438, 0.1875, 0.3125, 0.1875, 0.3438, 0.125, 0.375, 0.125, 0.375, 0.1875, 0.3438, 0.1875, 0.3125, 0.4375, 0.3438, 0.4375, 0.3438, 0.5, 0.3125, 0.5, 0.3125, 0.375, 0.3438, 0.375, 0.3438, 0.4375, 0.3125, 0.4375, 0.3438, 0.375, 0.375, 0.375, 0.375, 0.4375, 0.3438, 0.4375, 0.6875, 0.6875, 0.7188, 0.6875, 0.7188, 0.75, 0.6875, 0.75, 0.6875, 0.625, 0.7188, 0.625, 0.7188, 0.6875, 0.6875, 0.6875, 0.7188, 0.625, 0.75, 0.625, 0.75, 0.6875, 0.7188, 0.6875, 0.5625, 0.6875, 0.5938, 0.6875, 0.5938, 0.75, 0.5625, 0.75, 0.5625, 0.625, 0.5938, 0.625, 0.5938, 0.6875, 0.5625, 0.6875, 0.5938, 0.625, 0.625, 0.625, 0.625, 0.6875, 0.5938, 0.6875, 0.5625, 0.9375, 0.5938, 0.9375, 0.5938, 1.0, 0.5625, 1.0, 0.5625, 0.875, 0.5938, 0.875, 0.5938, 0.9375, 0.5625, 0.9375, 0.5938, 0.875, 0.625, 0.875, 0.625, 0.9375, 0.5938, 0.9375, 0.6875, 0.1875, 0.7188, 0.1875, 0.7188, 0.25, 0.6875, 0.25, 0.6875, 0.125, 0.7188, 0.125, 0.7188, 0.1875, 0.6875, 0.1875, 0.7188, 0.125, 0.75, 0.125, 0.75, 0.1875, 0.7188, 0.1875, 0.5625, 0.1875, 0.5938, 0.1875, 0.5938, 0.25, 0.5625, 0.25, 0.5625, 0.125, 0.5938, 0.125, 0.5938, 0.1875, 0.5625, 0.1875, 0.5938, 0.125, 0.625, 0.125, 0.625, 0.1875, 0.5938, 0.1875, 0.5625, 0.4375, 0.5938, 0.4375, 0.5938, 0.5, 0.5625, 0.5, 0.5625, 0.375, 0.5938, 0.375, 0.5938, 0.4375, 0.5625, 0.4375, 0.5938, 0.375, 0.625, 0.375, 0.625, 0.4375, 0.5938, 0.4375, 0.9375, 0.1875, 0.9688, 0.1875, 0.9688, 0.25, 0.9375, 0.25, 0.9375, 0.125, 0.9688, 0.125, 0.9688, 0.1875, 0.9375, 0.1875, 0.9688, 0.125, 1.0, 0.125, 1.0, 0.1875, 0.9688, 0.1875, 0.8125, 0.1875, 0.8438, 0.1875, 0.8438, 0.25, 0.8125, 0.25, 0.8125, 0.125, 0.8438, 0.125, 0.8438, 0.1875, 0.8125, 0.1875, 0.8438, 0.125, 0.875, 0.125, 0.875, 0.1875, 0.8438, 0.1875, 0.8125, 0.4375, 0.8438, 0.4375, 0.8438, 0.5, 0.8125, 0.5, 0.8125, 0.375, 0.8438, 0.375, 0.8438, 0.4375, 0.8125, 0.4375, 0.8438, 0.375, 0.875, 0.375, 0.875, 0.4375, 0.8438, 0.4375, 0.9375, 0.4375, 0.9688, 0.4375, 0.9688, 0.5, 0.9375, 0.5, 0.9375, 0.375, 0.9688, 0.375, 0.9688, 0.4375, 0.9375, 0.4375, 0.9688, 0.375, 1.0, 0.375, 1.0, 0.4375, 0.9688, 0.4375, 0.6875, 0.4375, 0.7188, 0.4375, 0.7188, 0.5, 0.6875, 0.5, 0.6875, 0.375, 0.7188, 0.375, 0.7188, 0.4375, 0.6875, 0.4375, 0.7188, 0.375, 0.75, 0.375, 0.75, 0.4375, 0.7188, 0.4375, 0.6875, 0.9375, 0.7188, 0.9375, 0.7188, 1.0, 0.6875, 1.0, 0.6875, 0.875, 0.7188, 0.875, 0.7188, 0.9375, 0.6875, 0.9375, 0.7188, 0.875, 0.75, 0.875, 0.75, 0.9375, 0.7188, 0.9375, 0.4375, 0.4375, 0.4688, 0.4375, 0.4688, 0.5, 0.4375, 0.5, 0.4375, 0.375, 0.4688, 0.375, 0.4688, 0.4375, 0.4375, 0.4375, 0.4688, 0.375, 0.5, 0.375, 0.5, 0.4375, 0.4688, 0.4375, 0.1875, 0.4375, 0.2188, 0.4375, 0.2188, 0.5, 0.1875, 0.5, 0.1875, 0.375, 0.2188, 0.375, 0.2188, 0.4375, 0.1875, 0.4375, 0.2188, 0.375, 0.25, 0.375, 0.25, 0.4375, 0.2188, 0.4375, 0.1875, 0.9375, 0.2188, 0.9375, 0.2188, 1.0, 0.1875, 1.0, 0.1875, 0.875, 0.2188, 0.875, 0.2188, 0.9375, 0.1875, 0.9375, 0.2188, 0.875, 0.25, 0.875, 0.25, 0.9375, 0.2188, 0.9375, 0.4375, 0.9375, 0.4688, 0.9375, 0.4688, 1.0, 0.4375, 1.0, 0.4375, 0.875, 0.4688, 0.875, 0.4688, 0.9375, 0.4375, 0.9375, 0.4688, 0.875, 0.5, 0.875, 0.5, 0.9375, 0.4688, 0.9375, 0.9375, 0.9375, 0.9688, 0.9375, 0.9688, 1.0, 0.9375, 1.0, 0.9375, 0.875, 0.9688, 0.875, 0.9688, 0.9375, 0.9375, 0.9375, 0.9688, 0.875, 1.0, 0.875, 1.0, 0.9375, 0.9688, 0.9375])
_ca = me_plane_003.color_attributes.new('force', 'FLOAT_COLOR', 'POINT')
_ca.data.foreach_set('color', [6.185, 3.351, 1.443, 1.0, 4.353, 4.041, 0.8451, 1.0, 0.09248, 0.00423, 0.0001791, 1.0, 0.08828, 0.003824, 0.0002968, 1.0, 0.01391, 0.211, 0.001099, 1.0, 2.188, 0.07276, 0.1368, 1.0, 0.07592, 0.004549, 0.04821, 1.0, 0.0118, 0.06913, 0.01464, 1.0, 0.06019, 0.05342, 0.0241, 1.0, 0.07988, 0.01975, 0.0856, 1.0, 0.02544, 0.09084, 0.008477, 1.0, 1.004, 0.03288, 0.03241, 1.0, 0.06718, 0.1547, 0.08127, 1.0, 0.4163, 0.03011, 0.06572, 1.0, 0.5032, 0.2585, 0.02851, 1.0, 0.353, 0.04729, 0.1538, 1.0, 0.04995, 0.01789, 0.149, 1.0, 0.04619, 0.01512, 0.003225, 1.0, 0.07592, 0.02575, 0.01692, 1.0, 0.01419, 0.2025, 0.003352, 1.0, 1.331, 0.03713, 0.07898, 1.0, 0.5284, 0.1762, 0.09663, 1.0, 0.05408, 0.00234, 0.0135, 1.0, 0.01307, 0.1354, 0.0004056, 1.0, 0.1883, 0.1929, 0.0504, 1.0, 0.4562, 0.04246, 0.4261, 1.0, 0.03605, 0.002255, 0.05866, 1.0, 0.5373, 0.01964, 0.004648, 1.0, 0.002702, 0.1263, 0.01442, 1.0, 0.4474, 0.007539, 0.06578, 1.0, 0.09732, 0.03856, 0.04088, 1.0, 0.578, 0.1024, 0.05843, 1.0, 0.2873, 0.1306, 0.07258, 1.0, 0.5943, 0.1995, 0.03199, 1.0, 0.2427, 0.176, 0.03328, 1.0, 0.4127, 0.2014, 0.03939, 1.0, 0.3947, 0.2642, 0.02864, 1.0, 0.7413, 0.5741, 0.07365, 1.0, 0.06264, 0.1112, 0.00448, 1.0, 0.6821, 0.1983, 0.0613, 1.0, 0.01497, 0.1046, 0.01738, 1.0, 0.6448, 0.2272, 0.06684, 1.0, 0.5193, 0.04574, 0.03916, 1.0, 0.4832, 0.2059, 0.128, 1.0, 0.3387, 0.1423, 0.01105, 1.0, 0.5879, 0.02359, 0.2008, 1.0, 0.03289, 0.1343, 0.2282, 1.0, 0.06603, 0.0006017, 0.0003182, 1.0, 0.0806, 0.02253, 0.002855, 1.0, 0.01416, 0.2108, 0.001777, 1.0, 1.57, 0.04453, 0.1077, 1.0, 2.152, 0.179, 0.3781, 1.0, 0.05632, 0.002654, 0.02282, 1.0, 0.01286, 0.1136, 0.0003425, 1.0, 0.09889, 0.09367, 0.03838, 1.0, 0.1512, 0.02746, 0.1627, 1.0, 0.0004443, 0.009873, 0.0303, 1.0, 0.7944, 0.02776, 0.01551, 1.0, 0.007624, 0.1276, 0.04855, 1.0, 0.202, 7.271e-05, 0.06715, 1.0, 0.3944, 0.1202, 0.06358, 1.0, 0.4533, 0.07711, 0.06744, 1.0, 0.2981, 0.03994, 0.05315, 1.0, 0.9287, 0.092, 0.04282, 1.0, 0.4161, 0.2357, 0.02932, 1.0, 0.249, 0.1527, 0.02796, 1.0, 0.5144, 0.3131, 0.02766, 1.0, 0.1244, 0.01031, 0.08161, 1.0, 0.006796, 0.0219, 0.05054, 1.0, 0.04471, 0.03154, 0.01169, 1.0, 0.07062, 0.02015, 0.04378, 1.0, 0.01285, 0.1481, 0.006771, 1.0, 1.171, 0.03486, 0.05398, 1.0, 0.2095, 0.1967, 0.129, 1.0, 0.07623, 0.0002575, 0.0006194, 1.0, 0.01358, 0.191, 0.0008419, 1.0, 0.4845, 0.5442, 0.05301, 1.0, 6.374, 0.1133, 2.992, 1.0, 0.1893, 0.01602, 0.2559, 1.0, 0.2474, 0.01219, 0.0001803, 1.0, 0.02195, 0.1492, 0.009086, 1.0, 0.4724, 0.03039, 0.06413, 1.0, 0.07189, 0.02152, 0.03557, 1.0, 0.5402, 0.1266, 0.06761, 1.0, 0.06997, 0.1415, 0.06779, 1.0, 0.5702, 0.2216, 0.03695, 1.0, 0.03747, 0.1079, 0.02244, 1.0, 0.4227, 0.2248, 0.03236, 1.0, 0.2274, 0.1924, 0.03372, 1.0, 0.5472, 0.3718, 0.04012, 1.0, 0.4362, 0.2845, 0.07194, 1.0, 0.4406, 0.2813, 0.0474, 1.0, 0.7028, 0.6984, 0.09093, 1.0, 0.2377, 0.1586, 0.01978, 1.0, 0.02308, 0.09233, 0.003609, 1.0, 0.008282, 0.09489, 0.00906, 1.0, 0.1313, 0.1351, 0.01659, 1.0, 1.216, 0.1071, 0.08668, 1.0, 0.5589, 0.1983, 0.06009, 1.0, 0.6739, 0.1892, 0.07906, 1.0, 0.6524, 0.2008, 0.04606, 1.0, 0.2052, 0.06685, 0.03925, 1.0, 0.01009, 0.1034, 0.01924, 1.0, 0.03802, 0.04202, 0.03108, 1.0, 0.004327, 0.1312, 0.0169, 1.0, 0.676, 0.1733, 0.06955, 1.0, 0.7931, 0.2379, 0.06916, 1.0, 1.179, 0.5306, 0.133, 1.0, 0.2497, 0.06972, 0.0504, 1.0, 0.2227, 0.004916, 0.01373, 1.0, 0.4197, 0.04656, 0.03736, 1.0, 0.2974, 0.0249, 0.02182, 1.0, 0.4614, 0.0386, 0.05379, 1.0, 0.7021, 0.08523, 0.1786, 1.0, 0.5234, 0.1375, 0.0767, 1.0, 0.5688, 0.09665, 0.0723, 1.0, 0.07558, 0.2439, 0.1971, 1.0, 0.5699, 0.0635, 0.01198, 1.0, 0.4175, 0.2032, 0.01535, 1.0, 0.494, 0.1847, 0.01899, 1.0, 0.1404, 0.0679, 0.009375, 1.0, 0.1439, 0.09032, 0.01414, 1.0, 0.478, 0.2177, 0.01834, 1.0, 0.6753, 0.07517, 0.01805, 1.0, 0.01778, 0.2125, 0.148, 1.0, 0.5098, 0.08851, 0.06812, 1.0, 0.4138, 0.0445, 0.1469, 1.0, 0.5097, 0.05066, 0.05965, 1.0, 0.3049, 0.0301, 0.03109, 1.0, 0.2292, 0.003366, 0.006928, 1.0, 0.1352, 0.02985, 0.04006, 1.0, 1.507, 0.8742, 0.1336, 1.0, 0.5577, 0.1162, 0.08243, 1.0, 0.02029, 0.1487, 0.009466, 1.0, 0.00197, 0.0719, 0.02411, 1.0, 0.2266, 0.02727, 0.04802, 1.0, 0.5797, 0.2174, 0.04306, 1.0, 0.5252, 0.1855, 0.0626, 1.0, 1.326, 0.1177, 0.09965, 1.0, 0.004539, 0.09815, 0.01141, 1.0, 0.02417, 0.1144, 0.005098, 1.0, 0.1868, 0.1383, 0.02378, 1.0, 1.027, 1.044, 0.1437, 1.0, 0.2705, 0.1941, 0.05972, 1.0, 0.5363, 0.3373, 0.03146, 1.0, 0.2881, 0.2532, 0.0422, 1.0, 0.3717, 0.2132, 0.02869, 1.0, 0.9971, 0.09447, 0.05275, 1.0, 0.08601, 0.1283, 0.05133, 1.0, 0.5067, 0.1656, 0.06699, 1.0, 0.1987, 0.004791, 0.04951, 1.0, 0.8074, 0.4181, 0.681, 1.0, 0.2003, 0.01239, 0.001502, 1.0, 6.185, 3.351, 1.443, 1.0, 4.353, 4.041, 0.8451, 1.0, 0.06603, 0.0006017, 0.0003182, 1.0, 0.09248, 0.00423, 0.0001791, 1.0, 0.01391, 0.211, 0.001099, 1.0, 2.188, 0.07276, 0.1368, 1.0, 2.152, 0.179, 0.3781, 1.0, 0.07592, 0.004549, 0.04821, 1.0, 0.0118, 0.06913, 0.01464, 1.0, 0.09889, 0.09367, 0.03838, 1.0, 0.07988, 0.01975, 0.0856, 1.0, 0.02544, 0.09084, 0.008477, 1.0, 1.004, 0.03288, 0.03241, 1.0, 0.007624, 0.1276, 0.04855, 1.0, 0.202, 7.271e-05, 0.06715, 1.0, 0.3944, 0.1202, 0.06358, 1.0, 0.2334, 0.02339, 0.05332, 1.0, 0.3839, 0.01248, 0.06304, 1.0, 0.9287, 0.092, 0.04282, 1.0, 0.4161, 0.2357, 0.02932, 1.0, 0.2545, 0.1402, 0.04738, 1.0, 0.5057, 0.2728, 0.02339, 1.0, 0.2361, 0.02358, 0.1249, 1.0, 0.01745, 0.01882, 0.1034, 1.0, 0.04471, 0.03154, 0.01169, 1.0, 0.07592, 0.02575, 0.01692, 1.0, 0.01407, 0.189, 0.004719, 1.0, 1.331, 0.03713, 0.07898, 1.0, 0.2095, 0.1967, 0.129, 1.0, 0.05649, 0.00216, 0.006707, 1.0, 0.01324, 0.1561, 0.0005242, 1.0, 0.4845, 0.5442, 0.05301, 1.0, 0.4562, 0.04246, 0.4261, 1.0, 0.0808, 0.03192, 0.09764, 1.0, 0.5373, 0.01964, 0.004648, 1.0, 0.02195, 0.1492, 0.009086, 1.0, 0.4724, 0.03039, 0.06413, 1.0, 0.07189, 0.02152, 0.03557, 1.0, 0.6226, 0.1063, 0.06386, 1.0, 0.1702, 0.1524, 0.08431, 1.0, 0.5702, 0.2216, 0.03695, 1.0, 0.03747, 0.1079, 0.02244, 1.0, 0.4445, 0.2155, 0.03837, 1.0, 0.3023, 0.2207, 0.02823, 1.0, 0.5472, 0.3718, 0.04012, 1.0, 0.4362, 0.2845, 0.07194, 1.0, 0.2427, 0.176, 0.03328, 1.0, 0.7413, 0.5741, 0.07365, 1.0, 0.2377, 0.1586, 0.01978, 1.0, 0.02308, 0.09233, 0.003609, 1.0, 0.002702, 0.1263, 0.01442, 1.0, 0.06264, 0.1112, 0.00448, 1.0, 1.216, 0.1071, 0.08668, 1.0, 0.5589, 0.1983, 0.06009, 1.0, 0.5284, 0.1762, 0.09663, 1.0, 0.6821, 0.1983, 0.0613, 1.0, 0.2052, 0.06685, 0.03925, 1.0, 0.01009, 0.1034, 0.01924, 1.0, 0.09732, 0.03856, 0.04088, 1.0, 0.01497, 0.1046, 0.01738, 1.0, 0.676, 0.1733, 0.06955, 1.0, 0.7931, 0.2379, 0.06916, 1.0, 0.353, 0.04729, 0.1538, 1.0, 0.6448, 0.2272, 0.06684, 1.0, 0.2227, 0.004916, 0.01373, 1.0, 0.4197, 0.04656, 0.03736, 1.0, 0.05408, 0.00234, 0.0135, 1.0, 0.5193, 0.04574, 0.03916, 1.0, 0.7021, 0.08523, 0.1786, 1.0, 0.5234, 0.1375, 0.0767, 1.0, 0.4474, 0.007539, 0.06578, 1.0, 0.4832, 0.2059, 0.128, 1.0, 0.5699, 0.0635, 0.01198, 1.0, 0.4175, 0.2032, 0.01535, 1.0, 0.5943, 0.1995, 0.03199, 1.0, 0.3387, 0.1423, 0.01105, 1.0, 0.5879, 0.02359, 0.2008, 1.0, 0.03289, 0.1343, 0.2282, 1.0, 0.04619, 0.01512, 0.003225, 1.0, 0.0806, 0.02253, 0.002855, 1.0, 0.01416, 0.2108, 0.001777, 1.0, 1.57, 0.04453, 0.1077, 1.0, 0.7904, 0.1789, 0.109, 1.0, 0.05632, 0.002654, 0.02282, 1.0, 0.01286, 0.1136, 0.0003425, 1.0, 0.1883, 0.1929, 0.0504, 1.0, 0.1512, 0.02746, 0.1627, 1.0, 0.0004443, 0.009873, 0.0303, 1.0, 0.7944, 0.02776, 0.01551, 1.0, 0.01144, 0.1168, 0.02225, 1.0, 0.4085, 0.008753, 0.06645, 1.0, 0.1715, 0.06349, 0.04836, 1.0, 0.4533, 0.07711, 0.06744, 1.0, 0.2981, 0.03994, 0.05315, 1.0, 0.6555, 0.1695, 0.03307, 1.0, 0.3513, 0.2198, 0.03159, 1.0, 0.249, 0.1527, 0.02796, 1.0, 0.5144, 0.3131, 0.02766, 1.0, 0.1244, 0.01031, 0.08161, 1.0, 0.006796, 0.0219, 0.05054, 1.0, 0.06019, 0.05342, 0.0241, 1.0, 0.07062, 0.02015, 0.04378, 1.0, 0.01285, 0.1481, 0.006771, 1.0, 1.171, 0.03486, 0.05398, 1.0, 0.06718, 0.1547, 0.08127, 1.0, 0.07623, 0.0002575, 0.0006194, 1.0, 0.01358, 0.191, 0.0008419, 1.0, 4.353, 4.041, 0.8451, 1.0, 6.374, 0.1133, 2.992, 1.0, 0.1893, 0.01602, 0.2559, 1.0, 0.2474, 0.01219, 0.0001803, 1.0, 0.01391, 0.211, 0.001099, 1.0, 0.4163, 0.03011, 0.06572, 1.0, 0.02544, 0.09084, 0.008477, 1.0, 0.5402, 0.1266, 0.06761, 1.0, 0.06997, 0.1415, 0.06779, 1.0, 0.5032, 0.2585, 0.02851, 1.0, 0.0118, 0.06913, 0.01464, 1.0, 0.4227, 0.2248, 0.03236, 1.0, 0.2274, 0.1924, 0.03372, 1.0, 0.6182, 0.4282, 0.04865, 1.0, 0.04995, 0.01789, 0.149, 1.0, 0.4406, 0.2813, 0.0474, 1.0, 0.7028, 0.6984, 0.09093, 1.0, 0.1085, 0.1216, 0.00977, 1.0, 0.01307, 0.1354, 0.0004056, 1.0, 0.008282, 0.09489, 0.00906, 1.0, 0.1313, 0.1351, 0.01659, 1.0, 0.8386, 0.1825, 0.07714, 1.0, 0.4127, 0.2014, 0.03939, 1.0, 0.6739, 0.1892, 0.07906, 1.0, 0.6524, 0.2008, 0.04606, 1.0, 0.07353, 0.0643, 0.02979, 1.0, 0.01419, 0.2025, 0.003352, 1.0, 0.03802, 0.04202, 0.03108, 1.0, 0.004327, 0.1312, 0.0169, 1.0, 0.9578, 0.3958, 0.0797, 1.0, 0.03605, 0.002255, 0.05866, 1.0, 1.179, 0.5306, 0.133, 1.0, 0.2497, 0.06972, 0.0504, 1.0, 0.4323, 0.03042, 0.02364, 1.0, 0.578, 0.1024, 0.05843, 1.0, 0.2974, 0.0249, 0.02182, 1.0, 0.4614, 0.0386, 0.05379, 1.0, 0.8062, 0.158, 0.08123, 1.0, 0.2873, 0.1306, 0.07258, 1.0, 0.5688, 0.09665, 0.0723, 1.0, 0.07558, 0.2439, 0.1971, 1.0, 0.4494, 0.1335, 0.01361, 1.0, 0.3947, 0.2642, 0.02864, 1.0, 0.494, 0.1847, 0.01899, 1.0, 0.1404, 0.0679, 0.009375, 1.0, 0.1439, 0.09032, 0.01414, 1.0, 0.3023, 0.2207, 0.02823, 1.0, 0.246, 0.14, 0.0156, 1.0, 0.04471, 0.03154, 0.01169, 1.0, 0.478, 0.2177, 0.01834, 1.0, 0.5057, 0.2728, 0.02339, 1.0, 0.522, 0.2237, 0.02444, 1.0, 0.4175, 0.2032, 0.01535, 1.0, 0.6753, 0.07517, 0.01805, 1.0, 0.5984, 0.1625, 0.02593, 1.0, 0.7699, 0.08332, 0.02532, 1.0, 0.5699, 0.0635, 0.01198, 1.0, 0.01778, 0.2125, 0.148, 1.0, 0.1702, 0.1524, 0.08431, 1.0, 0.189, 0.2069, 0.138, 1.0, 0.2095, 0.1967, 0.129, 1.0, 0.5098, 0.08851, 0.06812, 1.0, 0.3839, 0.01248, 0.06304, 1.0, 0.4702, 0.04117, 0.06849, 1.0, 0.5234, 0.1375, 0.0767, 1.0, 0.4138, 0.0445, 0.1469, 1.0, 0.4713, 0.04375, 0.07183, 1.0, 0.2804, 0.02233, 0.1151, 1.0, 0.7021, 0.08523, 0.1786, 1.0, 0.5097, 0.05066, 0.05965, 1.0, 0.6226, 0.1063, 0.06386, 1.0, 0.5621, 0.05959, 0.05374, 1.0, 0.4724, 0.03039, 0.06413, 1.0, 0.3049, 0.0301, 0.03109, 1.0, 0.2334, 0.02339, 0.05332, 1.0, 0.1793, 0.01346, 0.02867, 1.0, 0.4197, 0.04656, 0.03736, 1.0, 0.2292, 0.003366, 0.006928, 1.0, 0.1798, 0.0101, 0.01133, 1.0, 0.2318, 0.001776, 0.002637, 1.0, 0.2227, 0.004916, 0.01373, 1.0, 0.1352, 0.02985, 0.04006, 1.0, 0.0004443, 0.009873, 0.0303, 1.0, 0.2437, 0.04954, 0.04626, 1.0, 0.07189, 0.02152, 0.03557, 1.0, 1.507, 0.8742, 0.1336, 1.0, 0.1893, 0.01602, 0.2559, 1.0, 1.515, 0.6505, 0.2448, 1.0, 0.7931, 0.2379, 0.06916, 1.0, 0.5577, 0.1162, 0.08243, 1.0, 0.6551, 0.1378, 0.1351, 1.0, 0.3652, 0.05229, 0.0863, 1.0, 0.676, 0.1733, 0.06955, 1.0, 0.02029, 0.1487, 0.009466, 1.0, 0.01416, 0.2108, 0.001777, 1.0, 0.01812, 0.1412, 0.009204, 1.0, 0.02195, 0.1492, 0.009086, 1.0, 0.00197, 0.0719, 0.02411, 1.0, 0.01285, 0.1481, 0.006771, 1.0, 0.01159, 0.03044, 0.02822, 1.0, 0.01009, 0.1034, 0.01924, 1.0, 0.2266, 0.02727, 0.04802, 1.0, 0.1235, 0.02312, 0.04323, 1.0, 0.2609, 0.01904, 0.05453, 1.0, 0.2052, 0.06685, 0.03925, 1.0, 0.5797, 0.2174, 0.04306, 1.0, 0.4445, 0.2155, 0.03837, 1.0, 0.5816, 0.2124, 0.04905, 1.0, 0.5702, 0.2216, 0.03695, 1.0, 0.5252, 0.1855, 0.0626, 1.0, 0.2545, 0.1402, 0.04738, 1.0, 0.4635, 0.1646, 0.05847, 1.0, 0.5589, 0.1983, 0.06009, 1.0, 1.326, 0.1177, 0.09965, 1.0, 0.8633, 0.1802, 0.1117, 1.0, 1.486, 0.1346, 0.1198, 1.0, 1.216, 0.1071, 0.08668, 1.0, 0.004539, 0.09815, 0.01141, 1.0, 0.01286, 0.1136, 0.0003425, 1.0, 0.01449, 0.09055, 0.001815, 1.0, 0.03747, 0.1079, 0.02244, 1.0, 0.02417, 0.1144, 0.005098, 1.0, 0.01358, 0.191, 0.0008419, 1.0, 0.02408, 0.1315, 0.006685, 1.0, 0.02308, 0.09233, 0.003609, 1.0, 0.1868, 0.1383, 0.02378, 1.0, 0.03103, 0.1027, 0.01819, 1.0, 0.1295, 0.1146, 0.03294, 1.0, 0.2377, 0.1586, 0.01978, 1.0, 1.027, 1.044, 0.1437, 1.0, 0.03289, 0.1343, 0.2282, 1.0, 0.991, 0.8994, 0.1218, 1.0, 0.4845, 0.5442, 0.05301, 1.0, 0.2705, 0.1941, 0.05972, 1.0, 0.006796, 0.0219, 0.05054, 1.0, 0.1599, 0.1477, 0.04665, 1.0, 0.4362, 0.2845, 0.07194, 1.0, 0.5363, 0.3373, 0.03146, 1.0, 0.4305, 0.2652, 0.03504, 1.0, 0.5034, 0.2984, 0.02597, 1.0, 0.5472, 0.3718, 0.04012, 1.0, 0.2881, 0.2532, 0.0422, 1.0, 0.6689, 0.5796, 0.07669, 1.0, 0.4342, 0.351, 0.04623, 1.0, 0.09889, 0.09367, 0.03838, 1.0, 0.3717, 0.2132, 0.02869, 1.0, 0.1866, 0.151, 0.01499, 1.0, 0.328, 0.1942, 0.02689, 1.0, 0.4161, 0.2357, 0.02932, 1.0, 0.9971, 0.09447, 0.05275, 1.0, 0.7782, 0.1776, 0.05708, 1.0, 1.063, 0.09704, 0.06334, 1.0, 0.9287, 0.092, 0.04282, 1.0, 0.08601, 0.1283, 0.05133, 1.0, 0.05183, 0.1124, 0.02553, 1.0, 0.168, 0.1184, 0.04969, 1.0, 0.007624, 0.1276, 0.04855, 1.0, 0.5067, 0.1656, 0.06699, 1.0, 0.5287, 0.1899, 0.06489, 1.0, 0.6555, 0.1965, 0.06929, 1.0, 0.3944, 0.1202, 0.06358, 1.0, 0.1987, 0.004791, 0.04951, 1.0, 0.4148, 0.03629, 0.03841, 1.0, 0.2046, 0.006521, 0.03492, 1.0, 0.202, 7.271e-05, 0.06715, 1.0, 0.8074, 0.4181, 0.681, 1.0, 0.297, 0.275, 0.238, 1.0, 0.9038, 0.3328, 0.5488, 1.0, 2.152, 0.179, 0.3781, 1.0, 0.2003, 0.01239, 0.001502, 1.0, 0.2548, 0.08028, 0.006619, 1.0, 0.3308, 0.03021, 0.003754, 1.0, 0.06603, 0.0006017, 0.0003182, 1.0, 0.04619, 0.01512, 0.003225, 1.0, 0.2548, 0.08028, 0.006619, 1.0, 0.3308, 0.03021, 0.003754, 1.0, 0.5694, 0.2384, 0.2011, 1.0, 0.297, 0.275, 0.238, 1.0, 0.9038, 0.3328, 0.5488, 1.0, 0.3881, 0.015, 0.05733, 1.0, 0.4148, 0.03629, 0.03841, 1.0, 0.2046, 0.006521, 0.03492, 1.0, 0.2457, 0.08035, 0.05319, 1.0, 0.5287, 0.1899, 0.06489, 1.0, 0.6555, 0.1965, 0.06929, 1.0, 0.03788, 0.1236, 0.02514, 1.0, 0.05183, 0.1124, 0.02553, 1.0, 0.168, 0.1184, 0.04969, 1.0, 0.7031, 0.1734, 0.04066, 1.0, 0.7782, 0.1776, 0.05708, 1.0, 1.063, 0.09704, 0.06334, 1.0, 0.2859, 0.1892, 0.02668, 1.0, 0.1866, 0.151, 0.01499, 1.0, 0.328, 0.1942, 0.02689, 1.0, 0.1883, 0.1929, 0.0504, 1.0, 0.6689, 0.5796, 0.07669, 1.0, 0.4342, 0.351, 0.04623, 1.0, 0.6182, 0.4282, 0.04865, 1.0, 0.4305, 0.2652, 0.03504, 1.0, 0.5034, 0.2984, 0.02597, 1.0, 0.01745, 0.01882, 0.1034, 1.0, 0.006796, 0.0219, 0.05054, 1.0, 0.1599, 0.1477, 0.04665, 1.0, 4.353, 4.041, 0.8451, 1.0, 0.03289, 0.1343, 0.2282, 1.0, 0.991, 0.8994, 0.1218, 1.0, 0.1085, 0.1216, 0.00977, 1.0, 0.03103, 0.1027, 0.01819, 1.0, 0.1295, 0.1146, 0.03294, 1.0, 0.01324, 0.1561, 0.0005242, 1.0, 0.01358, 0.191, 0.0008419, 1.0, 0.02408, 0.1315, 0.006685, 1.0, 0.0118, 0.06913, 0.01464, 1.0, 0.01286, 0.1136, 0.0003425, 1.0, 0.01449, 0.09055, 0.001815, 1.0, 0.8386, 0.1825, 0.07714, 1.0, 0.8633, 0.1802, 0.1117, 1.0, 1.486, 0.1346, 0.1198, 1.0, 0.3727, 0.1855, 0.0385, 1.0, 0.2545, 0.1402, 0.04738, 1.0, 0.4635, 0.1646, 0.05847, 1.0, 0.4902, 0.2435, 0.03275, 1.0, 0.4445, 0.2155, 0.03837, 1.0, 0.5816, 0.2124, 0.04905, 1.0, 0.07353, 0.0643, 0.02979, 1.0, 0.1235, 0.02312, 0.04323, 1.0, 0.2609, 0.01904, 0.05453, 1.0, 0.01407, 0.189, 0.004719, 1.0, 0.01285, 0.1481, 0.006771, 1.0, 0.01159, 0.03044, 0.02822, 1.0, 0.01391, 0.211, 0.001099, 1.0, 0.01416, 0.2108, 0.001777, 1.0, 0.01812, 0.1412, 0.009204, 1.0, 0.9578, 0.3958, 0.0797, 1.0, 0.6551, 0.1378, 0.1351, 1.0, 0.3652, 0.05229, 0.0863, 1.0, 0.0808, 0.03192, 0.09764, 1.0, 0.1893, 0.01602, 0.2559, 1.0, 1.515, 0.6505, 0.2448, 1.0, 0.02544, 0.09084, 0.008477, 1.0, 0.0004443, 0.009873, 0.0303, 1.0, 0.2437, 0.04954, 0.04626, 1.0, 0.4323, 0.03042, 0.02364, 1.0, 0.1798, 0.0101, 0.01133, 1.0, 0.2318, 0.001776, 0.002637, 1.0, 0.4974, 0.08287, 0.05015, 1.0, 0.2334, 0.02339, 0.05332, 1.0, 0.1793, 0.01346, 0.02867, 1.0, 0.4715, 0.06693, 0.06687, 1.0, 0.6226, 0.1063, 0.06386, 1.0, 0.5621, 0.05959, 0.05374, 1.0, 0.8062, 0.158, 0.08123, 1.0, 0.4713, 0.04375, 0.07183, 1.0, 0.2804, 0.02233, 0.1151, 1.0, 0.3682, 0.09737, 0.05782, 1.0, 0.3839, 0.01248, 0.06304, 1.0, 0.4702, 0.04117, 0.06849, 1.0, 0.06718, 0.1547, 0.08127, 1.0, 0.1702, 0.1524, 0.08431, 1.0, 0.189, 0.2069, 0.138, 1.0, 0.4494, 0.1335, 0.01361, 1.0, 0.5984, 0.1625, 0.02593, 1.0, 0.7699, 0.08332, 0.02532, 1.0, 0.4575, 0.2825, 0.02682, 1.0, 0.5057, 0.2728, 0.02339, 1.0, 0.522, 0.2237, 0.02444, 1.0, 0.06019, 0.05342, 0.0241, 1.0, 0.3023, 0.2207, 0.02823, 1.0, 0.246, 0.14, 0.0156, 1.0, 0.04471, 0.03154, 0.01169, 1.0, 0.4175, 0.2032, 0.01535, 1.0, 0.5699, 0.0635, 0.01198, 1.0, 0.2095, 0.1967, 0.129, 1.0, 0.5234, 0.1375, 0.0767, 1.0, 0.7021, 0.08523, 0.1786, 1.0, 0.4724, 0.03039, 0.06413, 1.0, 0.4197, 0.04656, 0.03736, 1.0, 0.2227, 0.004916, 0.01373, 1.0, 0.07189, 0.02152, 0.03557, 1.0, 0.7931, 0.2379, 0.06916, 1.0, 0.676, 0.1733, 0.06955, 1.0, 0.02195, 0.1492, 0.009086, 1.0, 0.01009, 0.1034, 0.01924, 1.0, 0.2052, 0.06685, 0.03925, 1.0, 0.5702, 0.2216, 0.03695, 1.0, 0.5589, 0.1983, 0.06009, 1.0, 1.216, 0.1071, 0.08668, 1.0, 0.03747, 0.1079, 0.02244, 1.0, 0.02308, 0.09233, 0.003609, 1.0, 0.2377, 0.1586, 0.01978, 1.0, 0.4845, 0.5442, 0.05301, 1.0, 0.4362, 0.2845, 0.07194, 1.0, 0.5472, 0.3718, 0.04012, 1.0, 0.09889, 0.09367, 0.03838, 1.0, 0.4161, 0.2357, 0.02932, 1.0, 0.9287, 0.092, 0.04282, 1.0, 0.007624, 0.1276, 0.04855, 1.0, 0.3944, 0.1202, 0.06358, 1.0, 0.202, 7.271e-05, 0.06715, 1.0, 2.152, 0.179, 0.3781, 1.0, 0.06603, 0.0006017, 0.0003182, 1.0])
me_plane_003.materials.append(mat_phaenotyp_member)
me_plane_003.update()

# ---- objects
ob_plane = bpy.data.objects.new('Plane', me_plane_003)

# ---- transforms, parenting, visibility, modifiers, constraints
ob_plane.location = (0.0, 0.0, 0.0)
_vg = ob_plane.vertex_groups.new(name='thickness')
for _i, _w in zip([0, 1, 2, 3, 4, 5, 6, 7, 8, 9, 10, 11, 12, 13, 14, 15, 16, 17, 18, 19, 20, 21, 22, 23, 24, 25, 26, 27, 28, 29, 30, 31, 32, 33, 34, 35, 36, 37, 38, 39, 40, 41, 42, 43, 44, 45, 46, 47, 48, 49, 50, 51, 52, 53, 54, 55, 56, 57, 58, 59, 60, 61, 62, 63, 64, 65, 66, 67, 68, 69, 70, 71, 72, 73, 74, 75, 76, 77, 78, 79, 80, 81, 82, 83, 84, 85, 86, 87, 88, 89, 90, 91, 92, 93, 94, 95, 96, 97, 98, 99, 100, 101, 102, 103, 104, 105, 106, 107, 108, 109, 110, 111, 112, 113, 114, 115, 116, 117, 118, 119, 120, 121, 122, 123, 124, 125, 126, 127, 128, 129, 130, 131, 132, 133, 134, 135, 136, 137, 138, 139, 140, 141, 142, 143, 144, 145, 146, 147, 148, 149, 150, 151, 152, 153, 154, 155, 156, 157, 158, 159, 160, 161, 162, 163, 164, 165, 166, 167, 168, 169, 170, 171, 172, 173, 174, 175, 176, 177, 178, 179, 180, 181, 182, 183, 184, 185, 186, 187, 188, 189, 190, 191, 192, 193, 194, 195, 196, 197, 198, 199, 200, 201, 202, 203, 204, 205, 206, 207, 208, 209, 210, 211, 212, 213, 214, 215, 216, 217, 218, 219, 220, 221, 222, 223, 224, 225, 226, 227, 228, 229, 230, 231, 232, 233, 234, 235, 236, 237, 238, 239, 240, 241, 242, 243, 244, 245, 246, 247, 248, 249, 250, 251, 252, 253, 254, 255, 256, 257, 258, 259, 260, 261, 262, 263, 264, 265, 266, 267, 268, 269, 270, 271, 272, 273, 274, 275, 276, 277, 278, 279, 280, 281, 282, 283, 284, 285, 286, 287, 288, 289, 290, 291, 292, 293, 294, 295, 296, 297, 298, 299, 300, 301, 302, 303, 304, 305, 306, 307, 308, 309, 310, 311, 312, 313, 314, 315, 316, 317, 318, 319, 320, 321, 322, 323, 324, 325, 326, 327, 328, 329, 330, 331, 332, 333, 334, 335, 336, 337, 338, 339, 340, 341, 342, 343, 344, 345, 346, 347, 348, 349, 350, 351, 352, 353, 354, 355, 356, 357, 358, 359, 360, 361, 362, 363, 364, 365, 366, 367, 368, 369, 370, 371, 372, 373, 374, 375, 376, 377, 378, 379, 380, 381, 382, 383, 384, 385, 386, 387, 388, 389, 390, 391, 392, 393, 394, 395, 396, 397, 398, 399, 400, 401, 402, 403, 404, 405, 406, 407, 408, 409, 410, 411, 412, 413, 414, 415, 416, 417, 418, 419, 420, 421, 422, 423, 424, 425, 426, 427, 428, 429, 430, 431, 432, 433, 434, 435, 436, 437, 438, 439, 440, 441, 442, 443, 444, 445, 446, 447, 448, 449, 450, 451, 452, 453, 454, 455, 456, 457, 458, 459, 460, 461, 462, 463, 464, 465, 466, 467, 468, 469, 470, 471, 472, 473, 474, 475, 476, 477, 478, 479, 480, 481, 482, 483, 484, 485, 486, 487, 488, 489, 490, 491, 492, 493, 494, 495, 496, 497, 498, 499, 500, 501, 502, 503, 504, 505, 506, 507, 508, 509, 510, 511, 512, 513, 514, 515, 516, 517, 518, 519, 520, 521, 522, 523, 524, 525, 526, 527, 528, 529, 530, 531, 532, 533, 534, 535, 536, 537, 538, 539, 540, 541, 542, 543, 544, 545, 546, 547, 548, 549, 550, 551, 552, 553, 554, 555, 556, 557, 558, 559, 560], [0.8378, 1.0, 0.001057, 0.0009561, 0.1036, 0.04549, 0.002815, 0.02888, 0.03082, 0.009636, 0.0531, 0.01673, 0.139, 0.06006, 0.253, 0.01772, 0.009179, 0.009548, 0.01301, 0.09786, 0.01921, 0.2032, 0.001125, 0.07288, 0.1255, 0.01864, 0.008544, 0.01068, 0.1248, 0.01301, 0.05756, 0.1116, 0.1048, 0.1858, 0.1841, 0.1879, 0.2982, 0.4817, 0.1172, 0.1891, 0.08503, 0.3642, 0.03748, 0.1864, 0.1383, 0.305, 0.0614, 0.002003, 0.009106, 0.1061, 0.02464, 0.1912, 0.001492, 0.05126, 0.05609, 0.0126, 0.01614, 0.01467, 0.1203, 0.006374, 0.09598, 0.04697, 0.02839, 0.1129, 0.2416, 0.1465, 0.2897, 0.006704, 0.01018, 0.0182, 0.01079, 0.0797, 0.01765, 0.172, 0.0005067, 0.09149, 0.3926, 0.06542, 0.0335, 0.007718, 0.1591, 0.02226, 0.02163, 0.1179, 0.1467, 0.2314, 0.09014, 0.2193, 0.2098, 0.4063, 0.2802, 0.2737, 0.6241, 0.1587, 0.09849, 0.1042, 0.1441, 0.1276, 0.2014, 0.1821, 0.1885, 0.0792, 0.1322, 0.02391, 0.122, 0.2295, 0.09526, 0.3009, 0.1237, 0.01428, 0.06, 0.01684, 0.03777, 0.1582, 0.1473, 0.07006, 0.2595, 0.07242, 0.21, 0.1732, 0.07608, 0.1308, 0.2355, 0.09991, 0.1953, 0.05806, 0.04346, 0.06432, 0.02483, 0.007041, 0.02389, 0.934, 0.1082, 0.1591, 0.075, 0.02362, 0.2184, 0.1699, 0.1469, 0.07957, 0.136, 0.1192, 1.0, 0.1282, 0.3189, 0.3492, 0.1941, 0.1191, 0.12, 0.1903, 0.01392, 0.3452, 0.03139, 1.0, 1.0, 0.001106, 0.00453, 0.1061, 0.03169, 0.1298, 0.001966, 0.04014, 0.04088, 0.01067, 0.03638, 0.01595, 0.1272, 0.01179, 0.08322, 0.01721, 0.02441, 0.06189, 0.2523, 0.1326, 0.2719, 0.01002, 0.009414, 0.01365, 0.01219, 0.08991, 0.01822, 0.1894, 0.0009822, 0.08277, 0.2133, 0.04772, 0.03748, 0.009582, 0.1378, 0.01483, 0.03163, 0.1242, 0.1317, 0.2116, 0.1395, 0.2039, 0.2703, 0.3506, 0.4333, 0.2191, 0.6056, 0.175, 0.09664, 0.1148, 0.1303, 0.07119, 0.1996, 0.1775, 0.1889, 0.08889, 0.1031, 0.0325, 0.108, 0.159, 0.2661, 0.1118, 0.2176, 0.01579, 0.04688, 0.006522, 0.0412, 0.084, 0.1692, 0.02671, 0.2373, 0.03861, 0.1728, 0.1815, 0.1102, 0.01772, 0.03804, 0.005633, 0.0122, 0.1033, 0.02106, 0.2113, 0.001249, 0.06226, 0.08089, 0.01489, 0.003032, 0.01271, 0.1192, 0.01016, 0.08453, 0.08284, 0.06837, 0.1534, 0.2189, 0.1693, 0.3013, 0.004257, 0.01707, 0.02367, 0.009737, 0.06742, 0.01723, 0.1545, 0.001122, 0.09856, 1.0, 0.05561, 0.8418, 0.004003, 0.1895, 0.03876, 0.0647, 0.095, 0.1489, 0.2455, 0.06141, 0.2353, 0.1162, 0.4571, 0.09798, 0.3589, 0.4203, 0.1394, 0.1275, 0.1054, 0.1609, 0.1662, 0.197, 0.1879, 0.1877, 0.07743, 0.1727, 0.05252, 0.1274, 0.3185, 0.01924, 0.4305, 0.07866, 0.02813, 0.08029, 0.02845, 0.02598, 0.1895, 0.1249, 0.1253, 0.2452, 0.1053, 0.2514, 0.1592, 0.03842, 0.1017, 0.1657, 0.178, 0.0699, 0.2052, 0.264, 0.2355, 0.2282, 0.05429, 0.1386, 0.1078, 0.08827, 0.2258, 0.1687, 0.1796, 0.192, 0.06828, 0.04289, 0.02073, 0.1043, 0.02931, 0.06096, 0.01783, 0.08551, 0.04887, 0.08675, 0.06777, 0.0488, 0.01999, 0.0331, 0.009117, 0.04398, 0.01039, 0.0135, 0.002909, 0.01118, 0.0669, 0.02018, 0.04296, 0.01602, 0.5734, 0.5863, 1.0, 0.305, 0.06995, 0.1747, 0.04043, 0.1827, 0.1358, 0.1927, 0.1492, 0.1622, 0.03729, 0.1291, 0.04296, 0.1078, 0.02273, 0.02423, 0.04933, 0.04418, 0.2076, 0.2221, 0.2108, 0.2254, 0.1785, 0.1589, 0.1585, 0.1887, 0.0877, 0.1749, 0.1597, 0.1356, 0.1116, 0.08366, 0.08541, 0.08194, 0.1136, 0.166, 0.1501, 0.1172, 0.1333, 0.108, 0.1118, 0.1402, 0.8449, 0.6543, 0.5455, 1.0, 0.2096, 0.05292, 0.1036, 0.1765, 0.3097, 0.3095, 0.2759, 0.3669, 0.2684, 0.4632, 0.4109, 0.2051, 0.2099, 0.172, 0.1761, 0.2151, 0.06553, 0.1595, 0.1225, 0.1162, 0.1301, 0.117, 0.1047, 0.125, 0.1585, 0.1765, 0.2308, 0.1389, 0.01362, 0.02756, 0.01549, 0.008601, 0.2532, 0.296, 0.2649, 0.291, 0.01837, 0.05271, 0.05281, 0.0123, 0.02473, 0.08069, 0.02918, 0.2711, 0.2634, 0.175, 0.01853, 0.03042, 0.01537, 0.1167, 0.2625, 0.1716, 0.1225, 0.102, 0.115, 0.1569, 0.1624, 0.06768, 0.1921, 0.1552, 0.1924, 0.2868, 0.5047, 0.3329, 0.3799, 0.2565, 0.2796, 0.0663, 0.0531, 0.1654, 1.0, 0.2384, 0.673, 0.1228, 0.1087, 0.1212, 0.1483, 0.18, 0.1287, 0.07058, 0.1042, 0.1019, 0.171, 0.1763, 0.1049, 0.1806, 0.1454, 0.1703, 0.2338, 0.2103, 0.2042, 0.04315, 0.04886, 0.03588, 0.1538, 0.09812, 0.02311, 0.1939, 0.1856, 0.1235, 0.2835, 0.06512, 0.02587, 0.06448, 1.0, 0.24, 0.03955, 0.008507, 0.1239, 0.02194, 0.005466, 0.005038, 0.05883, 0.01207, 0.007484, 0.06869, 0.09066, 0.05239, 0.1158, 0.02324, 0.01839, 0.0863, 0.02092, 0.02404, 0.1685, 0.1537, 0.2082, 0.1247, 0.1478, 0.05893, 0.2643, 0.2564, 0.2105, 0.09007, 0.2197, 0.1422, 0.05321, 0.1933, 0.04738, 0.2181, 0.119, 0.04732, 0.0351, 0.03479, 0.01427, 0.04223, 0.5354, 0.1212, 0.1404, 0.07386, 0.05344, 0.2102, 0.1921, 0.07726, 0.1232, 0.1003, 0.1558, 0.649, 0.2883, 0.3372, 0.1523, 0.2294, 0.06385, 0.134, 0.1263, 0.01095, 0.2049, 0.007251]): _vg.add([_i], _w, 'REPLACE')
_m = ob_plane.modifiers.new('Solidify', 'SOLIDIFY')
_m.thickness = 0.34
_m.offset = 0.0
_m.vertex_group = 'thickness'

# ---- collection membership
col_collection.objects.link(ob_plane)

# ---- scene / render settings (as saved in the file)
scene.frame_start = 1; scene.frame_end = 250; scene.frame_set(1)
scene.render.engine = 'BLENDER_EEVEE_NEXT'
scene.cycles.sampling_pattern = 'TABULATED_SOBOL'
scene.view_settings.view_transform = 'Filmic'
bpy.context.view_layer.update()

# ---- added for rendering (the .blend has no active camera and no usable light): camera, sun
cam_auto = bpy.data.cameras.new('AutoCamera')
cam_auto.lens = 50.0
cam_auto.sensor_width = 36.0
cam_auto.clip_end = 1000.0
ob_auto_camera = bpy.data.objects.new('AutoCamera', cam_auto)
scene.collection.objects.link(ob_auto_camera)
ob_auto_camera.location = (2.08485, -2.49436, 2.12395)
ob_auto_camera.rotation_euler = (1.09748, -7.21219e-08, 0.694738)
scene.camera = ob_auto_camera
light_auto_sun = bpy.data.lights.new('AutoSun', 'SUN')
light_auto_sun.energy = 3.0
light_auto_sun.angle = 0.0523599
ob_auto_sun = bpy.data.objects.new('AutoSun', light_auto_sun)
scene.collection.objects.link(ob_auto_sun)
ob_auto_sun.rotation_euler = (0.872665, 0.174533, 0.523599)
bpy.context.view_layer.update()
